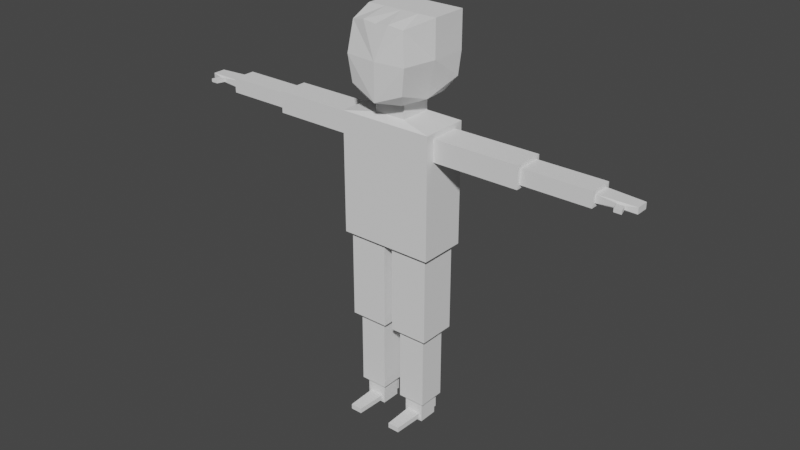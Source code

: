 # Source: Dude.blend  (saved by Blender 2.82.7; exported with 4.5.12 LTS)
import bpy
from mathutils import Matrix  # noqa: F401  (used for matrix-valued properties, if any)

bpy.ops.wm.read_factory_settings(use_empty=True)
scene = bpy.context.scene
scene.name = 'Scene'

# ---- collections
col_collection = bpy.data.collections.new('Collection'); scene.collection.children.link(col_collection)

# ---- world
world_world = bpy.data.worlds.new('World'); scene.world = world_world
world_world.use_nodes = True; world_world.node_tree.nodes.clear()
_N = world_world.node_tree.nodes; _L = world_world.node_tree.links
n0 = _N.new('ShaderNodeOutputWorld'); n0.name = 'World Output'; n0.location = (300, 300)
n1 = _N.new('ShaderNodeBackground'); n1.name = 'Background'; n1.location = (10, 300)
n1.inputs[0].default_value = (0.05088, 0.05088, 0.05088, 1.0)
_L.new(n1.outputs[0], n0.inputs[0])
n0.is_active_output = True
world_world.color = (0.05088, 0.05088, 0.05088)
world_world.use_sun_shadow = False
world_world.sun_shadow_jitter_overblur = 0.0

# ---- meshes
me_cube_001 = bpy.data.meshes.new('Cube.001')
me_cube_001.from_pydata([(0.7577, -0.9011, -0.6947), (0.7411, -0.855, 0.8487), (0.9702, 0.9214, -0.6262), (1.0, 1.0, 1.0), (1.0, 1.0, 1.0), (1.0, 1.0, 1.0), (0.436, 0.436, -1.0), (0.436, -0.436, -1.0), (0.436, 0.436, -1.474), (0.436, -0.436, -1.474), (1.308, 0.4173, -1.733), (1.308, -0.4173, -1.733), (1.185, 0.5312, -4.917), (1.185, -0.5312, -4.917), (1.308, -0.4173, -2.329), (1.308, 0.4173, -2.329), (0.0, 0.436, -1.0), (0.0, -0.436, -1.0), (0.0, 0.7468, -0.8382), (0.0, -1.0, -1.0), (0.0, 0.436, -1.474), (0.0, -0.436, -1.474), (0.0, 0.6539, -1.597), (0.0, -0.6539, -1.597), (0.0, 0.6539, -4.917), (0.0, -0.6539, -4.917), (0.0, 0.6539, -2.465), (0.0, -0.6539, -2.465), (0.0, -0.9286, 0.8808), (0.0, 1.0, 1.0), (0.0, 1.0, 1.0), (1.308, -0.6539, -1.597), (1.308, 0.6539, -1.597), (1.308, -0.6539, -2.465), (1.308, 0.6539, -2.465), (3.678, -0.3247, -1.826), (3.678, 0.3247, -1.826), (3.678, -0.3247, -2.236), (3.678, 0.3247, -2.236), (3.678, -0.4173, -1.733), (3.678, 0.4173, -1.733), (3.678, -0.4173, -2.329), (3.678, 0.4173, -2.329), (6.052, -0.2273, -1.984), (5.539, 0.2273, -1.923), (6.052, -0.2273, -2.077), (5.539, 0.2273, -2.139), (5.539, -0.3247, -1.826), (5.539, 0.3247, -1.826), (5.539, -0.3247, -2.236), (5.539, 0.3247, -2.236), (6.251, -0.2273, -1.984), (6.542, 0.1727, -1.949), (6.251, -0.2273, -2.077), (6.542, 0.1727, -2.113), (5.539, -0.2273, -2.139), (5.539, -0.2273, -1.923), (6.542, -0.1727, -2.113), (6.542, -0.1727, -1.949), (6.123, -0.4667, -2.077), (6.123, -0.4667, -1.984), (6.322, -0.4667, -2.077), (6.322, -0.4667, -1.984), (3.853, 0.3247, -1.826), (3.853, 0.3247, -2.236), (3.853, -0.3247, -1.826), (3.853, -0.3247, -2.236), (4.075, 0.3247, -1.826), (4.075, -0.3247, -1.826), (4.075, 0.3247, -2.236), (4.075, -0.3247, -2.236), (5.454, 0.3247, -1.826), (5.454, -0.3247, -1.826), (5.454, 0.3247, -2.236), (5.454, -0.3247, -2.236), (5.363, 0.3247, -2.236), (5.363, -0.3247, -2.236), (5.363, 0.3247, -1.826), (5.363, -0.3247, -1.826), (5.285, 0.3247, -2.236), (5.285, -0.3247, -2.236), (5.285, 0.3247, -1.826), (5.285, -0.3247, -1.826), (5.636, 0.222, -1.926), (5.636, 0.222, -2.136), (5.636, -0.222, -1.926), (5.636, -0.222, -2.136), (6.071, -0.2273, -1.984), (6.071, -0.2273, -2.077), (6.142, -0.4667, -1.984), (6.142, -0.4667, -2.077), (5.71, 0.218, -1.927), (5.71, -0.218, -1.927), (6.086, -0.2273, -1.984), (6.157, -0.4667, -1.984), (5.71, 0.218, -2.134), (5.71, -0.218, -2.134), (6.086, -0.2273, -2.077), (6.157, -0.4667, -2.077), (6.5, 0.175, -1.948), (6.5, -0.175, -1.948), (6.242, -0.2273, -1.984), (6.314, -0.4667, -1.984), (6.5, 0.175, -2.114), (6.5, -0.175, -2.114), (6.242, -0.2273, -2.077), (6.314, -0.4667, -2.077), (6.449, 0.1777, -2.115), (6.449, -0.1777, -2.115), (6.232, -0.2273, -2.077), (6.304, -0.4667, -2.077), (6.449, 0.1777, -1.946), (6.449, -0.1777, -1.946), (6.232, -0.2273, -1.984), (6.304, -0.4667, -1.984), (3.561, 0.4173, -2.329), (3.561, -0.4173, -2.329), (3.561, -0.4173, -1.733), (3.561, 0.4173, -1.733), (3.46, -0.4173, -2.329), (3.46, -0.4173, -1.733), (3.46, 0.4173, -2.329), (3.46, 0.4173, -1.733), (1.308, -0.6539, -2.04), (1.308, 0.6539, -2.04), (0.0, -0.6539, -2.04), (0.0, 0.6539, -2.04), (1.308, -0.4173, -2.037), (1.308, 0.4173, -2.037), (3.678, -0.4173, -2.037), (3.678, 0.4173, -2.037), (3.678, -0.3247, -2.035), (3.678, 0.3247, -2.035), (5.539, -0.3247, -2.035), (5.539, 0.3247, -2.035), (5.539, -0.2273, -2.033), (5.539, 0.2273, -2.033), (6.542, -0.1727, -2.033), (6.542, 0.1727, -2.033), (6.052, -0.2273, -2.032), (6.251, -0.2273, -2.032), (6.123, -0.4667, -2.032), (6.322, -0.4667, -2.032), (3.853, -0.3247, -2.035), (3.853, 0.3247, -2.035), (4.075, -0.3247, -2.035), (4.075, 0.3247, -2.035), (5.454, -0.3247, -2.035), (5.454, 0.3247, -2.035), (5.363, 0.3247, -2.035), (5.363, -0.3247, -2.035), (5.285, -0.3247, -2.035), (5.285, 0.3247, -2.035), (6.142, -0.4667, -2.032), (5.636, 0.222, -2.033), (6.157, -0.4667, -2.032), (5.71, 0.218, -2.033), (6.314, -0.4667, -2.032), (6.5, 0.175, -2.033), (6.449, 0.1777, -2.033), (6.304, -0.4667, -2.032), (3.561, 0.4173, -2.037), (3.561, -0.4173, -2.037), (3.46, -0.4173, -2.037), (3.46, 0.4173, -2.037), (3.316, -0.4173, -2.329), (3.316, -0.4173, -1.733), (3.316, 0.4173, -2.329), (3.316, 0.4173, -1.733), (3.316, 0.4173, -2.037), (3.316, -0.4173, -2.037), (1.416, -0.4173, -2.329), (1.416, -0.4173, -1.733), (1.416, 0.4173, -2.329), (1.416, 0.4173, -1.733), (1.416, 0.4173, -2.037), (1.416, -0.4173, -2.037), (1.527, 0.4173, -2.329), (1.527, 0.4173, -1.733), (1.527, 0.4173, -2.037), (1.527, -0.4173, -2.037), (1.527, -0.4173, -2.329), (1.527, -0.4173, -1.733), (1.605, 0.4173, -2.329), (1.605, 0.4173, -1.733), (1.605, 0.4173, -2.037), (1.605, -0.4173, -2.037), (1.605, -0.4173, -2.329), (1.605, -0.4173, -1.733), (1.699, 0.4173, -2.329), (1.699, 0.4173, -1.733), (1.699, 0.4173, -2.037), (1.699, -0.4173, -2.037), (1.699, -0.4173, -2.329), (1.699, -0.4173, -1.733), (0.218, -0.436, -1.0), (0.436, 0.0, -1.0), (0.218, -0.436, -1.474), (0.436, 0.0, -1.474), (0.436, -0.436, -1.237), (0.436, 0.436, -1.237), (0.218, 0.436, -1.0), (0.218, 0.436, -1.474), (0.0, 0.436, -1.237), (0.0, -0.436, -1.237), (0.218, -0.436, -1.237), (0.436, 0.0, -1.237), (0.218, 0.436, -1.237), (0.436, -0.436, -1.063), (0.436, 0.436, -1.063), (0.0, 0.436, -1.063), (0.0, -0.436, -1.063), (0.218, -0.436, -1.063), (0.436, 0.0, -1.063), (0.218, 0.436, -1.063), (0.436, 0.436, -1.39), (0.0, 0.436, -1.39), (0.0, -0.436, -1.39), (0.436, -0.436, -1.39), (0.218, -0.436, -1.39), (0.436, 0.0, -1.39), (0.218, 0.436, -1.39), (0.436, -0.436, -1.307), (0.436, 0.436, -1.307), (0.0, 0.436, -1.307), (0.0, -0.436, -1.307), (0.218, -0.436, -1.307), (0.436, 0.0, -1.307), (0.218, 0.436, -1.307), (0.436, 0.436, -1.15), (0.0, 0.436, -1.15), (0.0, -0.436, -1.15), (0.218, -0.436, -1.15), (0.436, 0.0, -1.15), (0.218, 0.436, -1.15), (0.436, -0.436, -1.15), (2.513, 0.4173, -2.329), (2.513, 0.4173, -1.733), (2.513, 0.4173, -2.037), (2.513, -0.4173, -2.037), (2.513, -0.4173, -2.329), (2.513, -0.4173, -1.733), (2.914, 0.4173, -2.329), (2.914, 0.4173, -1.733), (2.914, 0.4173, -2.037), (2.914, -0.4173, -2.037), (2.914, -0.4173, -2.329), (2.914, -0.4173, -1.733), (2.106, -0.4173, -2.329), (2.106, -0.4173, -1.733), (2.106, 0.4173, -2.329), (2.106, 0.4173, -1.733), (2.106, 0.4173, -2.037), (2.106, -0.4173, -2.037), (4.68, 0.3247, -2.236), (4.68, -0.3247, -2.236), (4.68, 0.3247, -1.826), (4.68, -0.3247, -1.826), (4.68, 0.3247, -2.035), (4.68, -0.3247, -2.035), (1.308, -0.6539, -4.917), (0.1227, -0.5312, -4.917), (1.308, 0.6539, -4.917), (0.2695, 0.3844, -7.369), (0.1227, 0.5312, -4.917), (0.2695, -0.3844, -7.369), (1.038, -0.3844, -7.369), (1.038, 0.3844, -7.369), (0.1227, 0.5312, -7.369), (0.1227, -0.5312, -7.369), (1.185, -0.5312, -7.369), (1.185, 0.5312, -7.369), (0.4569, 0.2731, -9.702), (0.4558, -0.2731, -9.868), (0.8521, -0.2731, -9.868), (0.851, 0.2731, -9.702), (0.2695, 0.3844, -9.467), (0.2695, -0.3844, -9.467), (1.038, -0.3844, -9.467), (1.038, 0.3844, -9.467), (0.4569, 0.2731, -10.01), (0.4558, -0.2731, -10.01), (0.8521, -0.2731, -10.01), (0.851, 0.2731, -10.01), (0.3809, -0.2731, -9.467), (0.927, -0.2731, -9.467), (0.3809, -0.2731, -10.09), (0.927, -0.2731, -10.09), (0.4899, -1.126, -9.868), (0.818, -1.126, -9.868), (0.4899, -1.126, -10.01), (0.818, -1.126, -10.01), (0.927, 0.2731, -9.467), (0.3809, 0.2731, -9.467), (0.927, 0.2731, -10.09), (0.3809, 0.2731, -10.09), (0.851, 0.4328, -9.702), (0.4569, 0.4328, -9.702), (0.851, 0.4328, -10.01), (0.4569, 0.4328, -10.01), (1.185, -0.5312, -6.143), (1.185, 0.5312, -6.143), (0.1227, 0.5312, -6.143), (0.1227, -0.5312, -6.143), (1.185, -0.5312, -7.174), (0.1227, 0.5312, -7.174), (1.185, 0.5312, -7.174), (0.1227, -0.5312, -7.174), (1.185, 0.5312, -7.043), (0.1227, -0.5312, -7.043), (1.185, -0.5312, -7.043), (0.1227, 0.5312, -7.043), (1.185, 0.5312, -6.901), (0.1227, -0.5312, -6.901), (1.185, -0.5312, -6.901), (0.1227, 0.5312, -6.901), (1.038, -0.3844, -7.562), (1.038, 0.3844, -7.562), (0.2695, 0.3844, -7.562), (0.2695, -0.3844, -7.562), (1.038, -0.3844, -7.768), (0.2695, 0.3844, -7.768), (1.038, 0.3844, -7.768), (0.2695, -0.3844, -7.768), (0.5324, -0.6539, -1.597), (0.5324, -0.6539, -4.917), (0.5324, -0.6539, -2.465), (0.5324, 0.6539, -1.597), (0.5324, 0.6539, -4.917), (0.5324, 0.6539, -2.465), (0.5324, -0.6539, -2.04), (0.5324, 0.6539, -2.04), (0.5552, -0.5312, -4.917), (0.5552, 0.5312, -4.917), (0.5552, -0.5312, -7.369), (0.5552, 0.5312, -7.369), (0.5825, -0.3844, -7.369), (0.5825, 0.3844, -7.369), (0.5825, -0.3844, -9.467), (0.5825, 0.3844, -9.467), (0.6032, -0.2731, -9.467), (0.6032, 0.2731, -9.467), (0.6032, -0.2731, -10.09), (0.6032, 0.2731, -10.09), (0.6171, -0.2731, -9.868), (0.6171, -0.2731, -10.01), (0.6235, -1.126, -9.868), (0.6235, -1.126, -10.01), (0.6173, 0.2731, -9.702), (0.6173, 0.2731, -10.01), (0.6173, 0.4328, -9.702), (0.6173, 0.4328, -10.01), (0.5552, -0.5312, -6.143), (0.5552, 0.5312, -6.143), (0.5552, -0.5312, -7.174), (0.5552, 0.5312, -7.174), (0.5552, 0.5312, -7.043), (0.5552, -0.5312, -7.043), (0.5552, -0.5312, -6.901), (0.5552, 0.5312, -6.901), (0.5825, -0.3844, -7.562), (0.5825, 0.3844, -7.562), (0.5825, -0.3844, -7.768), (0.5825, 0.3844, -7.768), (1.038, -0.3844, -7.965), (0.2695, 0.3844, -7.965), (1.038, 0.3844, -7.965), (0.2695, -0.3844, -7.965), (0.5825, -0.3844, -7.965), (0.5825, 0.3844, -7.965), (1.038, -0.3844, -9.384), (0.2695, 0.3844, -9.384), (0.5825, -0.3844, -9.384), (0.5825, 0.3844, -9.384), (1.038, 0.3844, -9.384), (0.2695, -0.3844, -9.384), (1.038, 0.3844, -9.306), (0.2695, -0.3844, -9.306), (1.038, -0.3844, -9.306), (0.2695, 0.3844, -9.306), (0.5825, -0.3844, -9.306), (0.5825, 0.3844, -9.306), (1.038, 0.3844, -9.222), (0.2695, -0.3844, -9.222), (1.038, -0.3844, -9.222), (0.2695, 0.3844, -9.222), (0.5825, -0.3844, -9.222), (0.5825, 0.3844, -9.222), (1.308, 0.0, -1.597), (1.308, 0.0, -4.917), (1.308, 0.0, -2.465), (0.1227, 0.0, -4.917), (1.308, 0.0, -1.733), (1.308, 0.0, -2.329), (3.678, 0.0, -1.733), (3.678, 0.0, -2.329), (3.678, 0.0, -1.826), (3.678, 0.0, -2.236), (5.539, 0.0, -1.826), (5.539, 0.0, -2.236), (5.539, 0.0, -1.923), (5.539, 0.0, -2.139), (6.542, 0.0, -1.949), (6.542, 0.0, -2.113), (3.853, 0.0, -2.236), (3.853, 0.0, -1.826), (4.075, 0.0, -2.236), (4.075, 0.0, -1.826), (5.454, 0.0, -2.236), (5.454, 0.0, -1.826), (5.363, 0.0, -1.826), (5.363, 0.0, -2.236), (5.285, 0.0, -2.236), (5.285, 0.0, -1.826), (5.636, 0.0, -2.136), (5.636, 0.0, -1.926), (5.71, 0.0, -2.134), (5.71, 0.0, -1.927), (6.5, 0.0, -2.114), (6.5, 0.0, -1.948), (6.449, 0.0, -1.946), (6.449, 0.0, -2.115), (3.561, 0.0, -1.733), (3.561, 0.0, -2.329), (3.46, 0.0, -2.329), (3.46, 0.0, -1.733), (6.542, 0.0, -2.033), (3.316, 0.0, -1.733), (3.316, 0.0, -2.329), (1.416, 0.0, -2.329), (1.416, 0.0, -1.733), (1.527, 0.0, -2.329), (1.527, 0.0, -1.733), (1.605, 0.0, -2.329), (1.605, 0.0, -1.733), (1.699, 0.0, -2.329), (1.699, 0.0, -1.733), (2.513, 0.0, -2.329), (2.513, 0.0, -1.733), (2.914, 0.0, -2.329), (2.914, 0.0, -1.733), (2.106, 0.0, -1.733), (2.106, 0.0, -2.329), (4.68, 0.0, -1.826), (4.68, 0.0, -2.236), (1.185, 0.0, -4.917), (0.0, 0.0, -4.917), (0.1227, 0.0, -7.369), (1.185, 0.0, -7.369), (0.2695, 0.0, -7.369), (1.038, 0.0, -7.369), (0.2695, 0.0, -9.467), (1.038, 0.0, -9.467), (0.3809, 0.0, -9.467), (0.927, 0.0, -9.467), (0.3809, 0.0, -10.09), (0.927, 0.0, -10.09), (0.1227, 0.0, -6.143), (1.185, 0.0, -6.143), (0.1227, 0.0, -7.174), (1.185, 0.0, -7.174), (1.185, 0.0, -7.043), (0.1227, 0.0, -7.043), (0.1227, 0.0, -6.901), (1.185, 0.0, -6.901), (0.2695, 0.0, -7.562), (1.038, 0.0, -7.562), (0.2695, 0.0, -7.768), (1.038, 0.0, -7.768), (0.6032, 0.0, -10.09), (0.2695, 0.0, -7.965), (1.038, 0.0, -7.965), (0.2695, 0.0, -9.384), (1.038, 0.0, -9.384), (1.038, 0.0, -9.306), (0.2695, 0.0, -9.306), (0.2695, 0.0, -9.222), (1.038, 0.0, -9.222), (1.185, 0.5312, -5.055), (0.1227, -0.5312, -5.055), (1.185, -0.5312, -5.055), (0.1227, 0.5312, -5.055), (0.5552, 0.5312, -5.055), (0.5552, -0.5312, -5.055), (1.185, 0.0, -5.055), (0.1227, 0.0, -5.055), (1.185, -0.5312, -5.242), (0.1227, 0.5312, -5.242), (0.5552, 0.5312, -5.242), (0.5552, -0.5312, -5.242), (1.185, 0.0, -5.242), (0.1227, 0.0, -5.242), (1.185, 0.5312, -5.242), (0.1227, -0.5312, -5.242), (1.185, -0.5312, -5.415), (0.1227, 0.5312, -5.415), (0.5552, 0.5312, -5.415), (0.5552, -0.5312, -5.415), (1.185, 0.0, -5.415), (0.1227, 0.0, -5.415), (1.185, 0.5312, -5.415), (0.1227, -0.5312, -5.415), (1.308, -0.6539, -4.655), (1.308, 0.6539, -4.655), (0.0, 0.6539, -4.655), (0.0, -0.6539, -4.655), (0.5324, -0.6539, -4.655), (0.5324, 0.6539, -4.655), (1.308, 0.0, -4.655), (1.308, -0.6539, -4.347), (1.308, 0.6539, -4.347), (0.0, 0.6539, -4.347), (0.0, -0.6539, -4.347), (0.5324, -0.6539, -4.347), (0.5324, 0.6539, -4.347), (1.308, 0.0, -4.347), (1.308, -0.6539, -3.446), (1.308, 0.6539, -3.446), (0.0, 0.6539, -3.446), (0.0, -0.6539, -3.446), (0.5324, -0.6539, -3.446), (0.5324, 0.6539, -3.446), (1.308, 0.0, -3.446), (1.308, -0.6539, -2.908), (1.308, 0.6539, -2.908), (0.0, 0.6539, -2.908), (0.0, -0.6539, -2.908), (0.5324, -0.6539, -2.908), (0.5324, 0.6539, -2.908), (1.308, 0.0, -2.908), (0.0, 0.6539, -3.897), (0.0, -0.6539, -3.897), (0.5324, -0.6539, -3.897), (0.5324, 0.6539, -3.897), (1.308, 0.0, -3.897), (1.308, -0.6539, -3.897), (1.308, 0.6539, -3.897), (0.7822, 0.0, -1.0), (1.0, 0.0, 1.0), (0.8532, -0.948, 0.01765), (1.0, 1.0, 0.0), (0.436, 0.218, -1.0), (0.5, 1.0, 1.0), (0.718, 0.718, -1.0), (0.607, -0.718, -1.0), (0.436, -0.218, -1.0), (1.0, 0.0, 0.0), (1.0, 1.0, 0.5), (0.0, -1.0, 0.0), (1.0, 1.0, 0.0), (0.0, 1.0, 0.0), (0.5, 1.0, 1.0), (0.3679, -0.9226, 0.9237), (0.0, 0.0, 1.0), (0.5, 0.0, 1.0), (0.0, 1.0, 0.5), (0.5, 1.0, 0.0), (0.5, 1.0, 0.5)], [], [(30, 557, 555), (539, 19, 0), (544, 0, 19), (543, 2, 537), (221, 215, 8, 202), (220, 218, 9, 198), (9, 31, 388), (20, 202, 8, 32, 327, 22), (460, 304, 270, 448), (508, 502, 260, 389), (507, 503, 262, 328), (331, 124, 34, 329), (423, 115, 42, 395), (330, 125, 27, 326), (506, 505, 25, 325), (9, 197, 21, 23, 324, 31), (18, 2, 543), (219, 217, 21, 197), (29, 554, 551), (1, 548, 539), (392, 10, 32, 388), (127, 11, 31, 123), (128, 15, 34, 124), (393, 14, 33, 390), (148, 71, 48, 134), (162, 116, 41, 129), (161, 118, 40, 130), (422, 117, 39, 394), (396, 36, 40, 394), (131, 35, 39, 129), (132, 38, 42, 130), (397, 37, 41, 395), (158, 99, 52, 138), (409, 72, 47, 398), (408, 73, 50, 399), (147, 74, 49, 133), (400, 44, 48, 398), (135, 56, 47, 133), (136, 46, 50, 134), (401, 55, 49, 399), (426, 137, 57, 403), (419, 100, 58, 402), (418, 103, 54, 403), (105, 53, 61, 106), (139, 43, 56, 135), (140, 53, 57, 137), (101, 51, 58, 100), (88, 45, 55, 86), (157, 106, 61, 142), (140, 51, 62, 142), (87, 43, 60, 89), (139, 45, 59, 141), (131, 37, 66, 143), (397, 38, 64, 404), (396, 35, 65, 405), (132, 36, 63, 144), (143, 66, 70, 145), (404, 64, 69, 406), (405, 65, 68, 407), (144, 63, 67, 146), (150, 76, 74, 147), (411, 75, 73, 408), (410, 78, 72, 409), (149, 77, 71, 148), (152, 81, 77, 149), (413, 82, 78, 410), (412, 79, 75, 411), (151, 80, 76, 150), (259, 255, 80, 151), (444, 254, 79, 412), (443, 257, 82, 413), (258, 256, 81, 152), (93, 87, 89, 94), (141, 59, 90, 153), (97, 88, 86, 96), (43, 87, 85, 56), (45, 88, 90, 59), (401, 46, 84, 414), (400, 56, 85, 415), (136, 44, 83, 154), (109, 97, 96, 108), (113, 93, 94, 114), (153, 90, 98, 155), (87, 93, 92, 85), (88, 97, 98, 90), (414, 84, 95, 416), (415, 85, 92, 417), (154, 83, 91, 156), (51, 101, 102, 62), (53, 105, 104, 57), (160, 110, 106, 157), (113, 101, 100, 112), (109, 105, 106, 110), (421, 107, 103, 418), (420, 112, 100, 419), (159, 111, 99, 158), (156, 91, 111, 159), (417, 92, 112, 420), (416, 95, 107, 421), (97, 109, 110, 98), (93, 113, 112, 92), (155, 98, 110, 160), (101, 113, 114, 102), (105, 109, 108, 104), (425, 120, 117, 422), (164, 122, 118, 161), (163, 119, 116, 162), (424, 121, 115, 423), (428, 167, 121, 424), (170, 165, 119, 163), (169, 168, 122, 164), (427, 166, 120, 425), (167, 169, 164, 121), (166, 170, 163, 120), (120, 163, 162, 117), (121, 164, 161, 115), (94, 155, 160, 114), (95, 156, 159, 107), (107, 159, 158, 103), (114, 160, 157, 102), (84, 154, 156, 95), (89, 153, 155, 94), (46, 136, 154, 84), (60, 141, 153, 89), (254, 258, 152, 79), (257, 259, 151, 82), (82, 151, 150, 78), (79, 152, 149, 75), (75, 149, 148, 73), (78, 150, 147, 72), (64, 144, 146, 69), (65, 143, 145, 68), (38, 132, 144, 64), (35, 131, 143, 65), (43, 139, 141, 60), (53, 140, 142, 61), (102, 157, 142, 62), (51, 140, 137, 58), (45, 139, 135, 55), (402, 58, 137, 426), (44, 136, 134, 48), (55, 135, 133, 49), (72, 147, 133, 47), (103, 158, 138, 54), (36, 132, 130, 40), (37, 131, 129, 41), (115, 161, 130, 42), (117, 162, 129, 39), (73, 148, 134, 50), (10, 128, 124, 32), (14, 127, 123, 33), (324, 23, 125, 330), (327, 32, 124, 331), (247, 245, 170, 166), (242, 244, 169, 167), (440, 247, 166, 427), (244, 243, 168, 169), (245, 246, 165, 170), (439, 242, 167, 428), (393, 15, 173, 429), (127, 14, 171, 176), (128, 10, 174, 175), (392, 11, 172, 430), (15, 128, 175, 173), (11, 127, 176, 172), (429, 173, 177, 431), (176, 171, 181, 180), (175, 174, 178, 179), (430, 172, 182, 432), (173, 175, 179, 177), (172, 176, 180, 182), (431, 177, 183, 433), (180, 181, 187, 186), (179, 178, 184, 185), (432, 182, 188, 434), (177, 179, 185, 183), (182, 180, 186, 188), (433, 183, 189, 435), (186, 187, 193, 192), (185, 184, 190, 191), (434, 188, 194, 436), (183, 185, 191, 189), (188, 186, 192, 194), (218, 219, 197, 9), (235, 232, 205, 199), (232, 231, 204, 205), (215, 220, 198, 8), (229, 233, 206, 200), (233, 235, 199, 206), (216, 221, 202, 20), (230, 234, 207, 203), (234, 229, 200, 207), (201, 6, 209, 214), (16, 201, 214, 210), (196, 545, 7, 208, 213), (6, 541, 196, 213, 209), (195, 17, 211, 212), (7, 195, 212, 208), (224, 228, 221, 216), (223, 227, 220, 215), (222, 226, 219, 218), (226, 225, 217, 219), (227, 222, 218, 220), (228, 223, 215, 221), (207, 200, 223, 228), (206, 199, 222, 227), (205, 204, 225, 226), (199, 205, 226, 222), (200, 206, 227, 223), (203, 207, 228, 224), (214, 209, 229, 234), (210, 214, 234, 230), (213, 208, 235, 233), (209, 213, 233, 229), (212, 211, 231, 232), (208, 212, 232, 235), (442, 250, 236, 437), (253, 248, 240, 239), (252, 251, 237, 238), (441, 249, 241, 438), (250, 252, 238, 236), (249, 253, 239, 241), (437, 236, 242, 439), (239, 240, 246, 245), (238, 237, 243, 244), (438, 241, 247, 440), (236, 238, 244, 242), (241, 239, 245, 247), (194, 192, 253, 249), (189, 191, 252, 250), (436, 194, 249, 441), (191, 190, 251, 252), (192, 193, 248, 253), (435, 189, 250, 442), (68, 145, 259, 257), (69, 146, 258, 254), (146, 67, 256, 258), (407, 68, 257, 443), (406, 69, 254, 444), (145, 70, 255, 259), (332, 13, 260, 325), (445, 12, 262, 389), (333, 264, 24, 328), (391, 261, 25, 446), (473, 370, 278, 452), (459, 305, 268, 447), (355, 306, 271, 335), (354, 307, 269, 334), (449, 265, 269, 447), (336, 266, 270, 334), (450, 267, 271, 448), (337, 263, 268, 335), (454, 285, 287, 456), (472, 371, 276, 451), (373, 374, 279, 339), (372, 375, 277, 338), (453, 284, 277, 451), (340, 285, 278, 338), (454, 292, 279, 452), (341, 293, 276, 339), (469, 456, 287, 342), (453, 293, 295, 455), (275, 283, 298, 296), (273, 281, 290, 288), (344, 274, 285, 340), (345, 281, 286, 342), (274, 282, 287, 285), (281, 273, 284, 286), (346, 288, 290, 347), (345, 282, 291, 347), (282, 274, 289, 291), (344, 273, 288, 346), (348, 272, 293, 341), (349, 283, 294, 343), (283, 275, 292, 294), (272, 280, 295, 293), (350, 296, 298, 351), (348, 275, 296, 350), (280, 272, 297, 299), (349, 280, 299, 351), (497, 501, 303, 352), (496, 500, 301, 353), (499, 495, 302, 457), (498, 494, 300, 458), (357, 309, 307, 354), (356, 308, 306, 355), (462, 311, 305, 459), (461, 310, 304, 460), (464, 314, 310, 461), (463, 315, 311, 462), (359, 312, 308, 356), (358, 313, 309, 357), (352, 303, 313, 358), (353, 301, 312, 359), (457, 302, 315, 463), (458, 300, 314, 464), (336, 265, 319, 360), (337, 267, 317, 361), (449, 263, 318, 465), (450, 266, 316, 466), (360, 319, 323, 362), (361, 317, 322, 363), (465, 318, 321, 467), (466, 316, 320, 468), (318, 361, 363, 321), (316, 360, 362, 320), (263, 337, 361, 318), (266, 336, 360, 316), (302, 353, 359, 315), (300, 352, 358, 314), (314, 358, 357, 310), (315, 359, 356, 311), (311, 356, 355, 305), (310, 357, 354, 304), (495, 496, 353, 302), (494, 497, 352, 300), (283, 349, 351, 298), (272, 348, 350, 297), (297, 350, 351, 299), (280, 349, 343, 295), (275, 348, 341, 292), (274, 344, 346, 289), (281, 345, 347, 290), (289, 346, 347, 291), (282, 345, 342, 287), (273, 344, 340, 284), (455, 469, 342, 286), (292, 341, 339, 279), (284, 340, 338, 277), (370, 372, 338, 278), (371, 373, 339, 276), (267, 337, 335, 271), (265, 336, 334, 269), (304, 354, 334, 270), (305, 355, 335, 268), (12, 333, 328, 262), (261, 332, 325, 25), (22, 327, 331, 126), (31, 324, 330, 123), (502, 506, 325, 260), (123, 330, 326, 33), (126, 331, 329, 26), (504, 507, 328, 24), (321, 363, 369, 365), (320, 362, 368, 364), (362, 323, 367, 368), (363, 322, 366, 369), (467, 321, 365, 470), (468, 320, 364, 471), (379, 381, 373, 371), (378, 380, 372, 370), (380, 377, 375, 372), (381, 376, 374, 373), (475, 379, 371, 472), (474, 378, 370, 473), (477, 384, 378, 474), (476, 385, 379, 475), (387, 382, 376, 381), (386, 383, 377, 380), (384, 386, 380, 378), (385, 387, 381, 379), (365, 369, 387, 385), (364, 368, 386, 384), (368, 367, 383, 386), (369, 366, 382, 387), (470, 365, 385, 476), (471, 364, 384, 477), (366, 471, 477, 382), (367, 470, 476, 383), (383, 476, 475, 377), (382, 477, 474, 376), (376, 474, 473, 374), (377, 475, 472, 375), (322, 468, 471, 366), (323, 467, 470, 367), (295, 343, 469, 455), (317, 466, 468, 322), (319, 465, 467, 323), (267, 450, 466, 317), (265, 449, 465, 319), (301, 458, 464, 312), (303, 457, 463, 313), (313, 463, 462, 309), (312, 464, 461, 308), (308, 461, 460, 306), (309, 462, 459, 307), (500, 498, 458, 301), (501, 499, 457, 303), (284, 453, 455, 286), (343, 294, 456, 469), (285, 454, 452, 278), (293, 453, 451, 276), (375, 472, 451, 277), (292, 454, 456, 294), (266, 450, 448, 270), (263, 449, 447, 268), (307, 459, 447, 269), (374, 473, 452, 279), (264, 391, 446, 24), (13, 445, 389, 260), (70, 406, 444, 255), (67, 407, 443, 256), (193, 435, 442, 248), (190, 436, 441, 251), (237, 438, 440, 243), (240, 437, 439, 246), (251, 441, 438, 237), (248, 442, 437, 240), (184, 434, 436, 190), (187, 433, 435, 193), (178, 432, 434, 184), (181, 431, 433, 187), (174, 430, 432, 178), (171, 429, 431, 181), (10, 392, 430, 174), (14, 393, 429, 171), (246, 439, 428, 165), (243, 440, 427, 168), (52, 402, 426, 138), (168, 427, 425, 122), (165, 428, 424, 119), (119, 424, 423, 116), (122, 425, 422, 118), (96, 416, 421, 108), (91, 417, 420, 111), (111, 420, 419, 99), (108, 421, 418, 104), (83, 415, 417, 91), (86, 414, 416, 96), (44, 400, 415, 83), (55, 401, 414, 86), (256, 443, 413, 81), (255, 444, 412, 80), (80, 412, 411, 76), (81, 413, 410, 77), (77, 410, 409, 71), (76, 411, 408, 74), (63, 405, 407, 67), (66, 404, 406, 70), (36, 396, 405, 63), (37, 397, 404, 66), (104, 418, 403, 57), (99, 419, 402, 52), (138, 426, 403, 54), (46, 401, 399, 50), (56, 400, 398, 47), (74, 408, 399, 49), (71, 409, 398, 48), (38, 397, 395, 42), (35, 396, 394, 39), (118, 422, 394, 40), (15, 393, 390, 34), (11, 392, 388, 31), (116, 423, 395, 41), (503, 508, 389, 262), (306, 460, 448, 271), (261, 391, 485, 479), (12, 445, 484, 478), (13, 332, 483, 480), (264, 333, 482, 481), (445, 13, 480, 484), (391, 264, 481, 485), (333, 12, 478, 482), (332, 261, 479, 483), (479, 485, 491, 493), (478, 484, 490, 492), (480, 483, 489, 486), (481, 482, 488, 487), (484, 480, 486, 490), (485, 481, 487, 491), (482, 478, 492, 488), (483, 479, 493, 489), (493, 491, 499, 501), (492, 490, 498, 500), (486, 489, 497, 494), (487, 488, 496, 495), (490, 486, 494, 498), (491, 487, 495, 499), (488, 492, 500, 496), (489, 493, 501, 497), (510, 515, 508, 503), (511, 514, 507, 504), (509, 513, 506, 502), (513, 512, 505, 506), (514, 510, 503, 507), (515, 509, 502, 508), (534, 535, 509, 515), (533, 536, 510, 514), (532, 531, 512, 513), (535, 532, 513, 509), (530, 533, 514, 511), (536, 534, 515, 510), (524, 529, 522, 517), (525, 528, 521, 518), (523, 527, 520, 516), (527, 526, 519, 520), (528, 524, 517, 521), (529, 523, 516, 522), (390, 33, 523, 529), (329, 34, 524, 528), (326, 27, 526, 527), (33, 326, 527, 523), (26, 329, 528, 525), (34, 390, 529, 524), (517, 522, 534, 536), (518, 521, 533, 530), (516, 520, 532, 535), (520, 519, 531, 532), (521, 517, 536, 533), (522, 516, 535, 534), (32, 8, 388), (8, 198, 388), (198, 9, 388), (546, 2, 540), (538, 540, 5), (1, 546, 538), (544, 7, 537), (7, 545, 537), (196, 541, 537), (541, 6, 537), (537, 6, 543), (545, 196, 537), (537, 0, 544), (539, 537, 546), (550, 2, 18), (543, 6, 18), (6, 201, 18), (201, 16, 18), (550, 556, 549, 2), (546, 537, 2), (30, 542, 557), (539, 548, 19), (19, 17, 195), (195, 7, 19), (7, 544, 19), (29, 553, 554), (552, 548, 1), (538, 546, 540), (1, 539, 546), (539, 0, 537), (554, 552, 1), (554, 553, 552), (553, 28, 552), (551, 538, 3), (551, 554, 538), (554, 1, 538), (552, 28, 548), (557, 547, 549), (557, 542, 547), (542, 4, 547), (555, 556, 550), (555, 557, 556), (557, 549, 556)])
_uv = me_cube_001.uv_layers.new(name='UVMap')
_uv.uv.foreach_set('vector', [0.625, 0.375, 0.5625, 0.4375, 0.5625, 0.375, 0.5, 0.75, 0.375, 0.875, 0.375, 0.75, 0.3397, 0.7147, 0.375, 0.75, 0.25, 0.75, 0.3397, 0.5353, 0.375, 0.5, 0.375, 0.625, 0.2772, 0.5705, 0.3045, 0.5705, 0.3045, 0.5705, 0.2772, 0.5705, 0.3045, 0.625, 0.3045, 0.6795, 0.3045, 0.6795, 0.3045, 0.625, 0.3045, 0.6795, 0.3045, 0.6795, 0.3045, 0.625, 0.25, 0.5705, 0.2772, 0.5705, 0.3045, 0.5705, 0.3045, 0.5705, 0.2722, 0.5705, 0.25, 0.5705, 0.2994, 0.625, 0.2994, 0.6693, 0.2994, 0.6693, 0.2994, 0.625, 0.3045, 0.625, 0.3045, 0.6795, 0.3045, 0.6795, 0.3045, 0.625, 0.2722, 0.5705, 0.3045, 0.5705, 0.3045, 0.5705, 0.2722, 0.5705, 0.2722, 0.5705, 0.3045, 0.5705, 0.3045, 0.5705, 0.2722, 0.5705, 0.3045, 0.625, 0.3045, 0.5914, 0.3045, 0.5914, 0.3045, 0.625, 0.2722, 0.6795, 0.25, 0.6795, 0.25, 0.6795, 0.2722, 0.6795, 0.2722, 0.6795, 0.25, 0.6795, 0.25, 0.6795, 0.2722, 0.6795, 0.3045, 0.6795, 0.2772, 0.6795, 0.25, 0.6795, 0.25, 0.6795, 0.2722, 0.6795, 0.3045, 0.6795, 0.25, 0.5, 0.375, 0.5, 0.3397, 0.5353, 0.2772, 0.6795, 0.25, 0.6795, 0.25, 0.6795, 0.2772, 0.6795, 0.75, 0.5, 0.6875, 0.625, 0.6875, 0.5, 0.625, 0.75, 0.5, 0.875, 0.5, 0.75, 0.3045, 0.625, 0.3045, 0.5914, 0.3045, 0.5705, 0.3045, 0.625, 0.3045, 0.6586, 0.3045, 0.6586, 0.3045, 0.6795, 0.3045, 0.6795, 0.3045, 0.5914, 0.3045, 0.5914, 0.3045, 0.5705, 0.3045, 0.5705, 0.3045, 0.625, 0.3045, 0.6586, 0.3045, 0.6795, 0.3045, 0.625, 0.3045, 0.5989, 0.3045, 0.5989, 0.3045, 0.5989, 0.3045, 0.5989, 0.3045, 0.6586, 0.3045, 0.6586, 0.3045, 0.6586, 0.3045, 0.6586, 0.3045, 0.5914, 0.3045, 0.5914, 0.3045, 0.5914, 0.3045, 0.5914, 0.3045, 0.625, 0.3045, 0.6586, 0.3045, 0.6586, 0.3045, 0.625, 0.3045, 0.625, 0.3045, 0.5989, 0.3045, 0.5914, 0.3045, 0.625, 0.3045, 0.6511, 0.3045, 0.6511, 0.3045, 0.6586, 0.3045, 0.6586, 0.3045, 0.5989, 0.3045, 0.5989, 0.3045, 0.5914, 0.3045, 0.5914, 0.3045, 0.625, 0.3045, 0.6511, 0.3045, 0.6586, 0.3045, 0.625, 0.3045, 0.6067, 0.3045, 0.6067, 0.3045, 0.6067, 0.3045, 0.6067, 0.3045, 0.625, 0.3045, 0.6511, 0.3045, 0.6511, 0.3045, 0.625, 0.3045, 0.625, 0.3045, 0.5989, 0.3045, 0.5989, 0.3045, 0.625, 0.3045, 0.6511, 0.3045, 0.6511, 0.3045, 0.6511, 0.3045, 0.6511, 0.3045, 0.625, 0.3045, 0.6067, 0.3045, 0.5989, 0.3045, 0.625, 0.3045, 0.6433, 0.3045, 0.6433, 0.3045, 0.6511, 0.3045, 0.6511, 0.3045, 0.6067, 0.3045, 0.6067, 0.3045, 0.5989, 0.3045, 0.5989, 0.3045, 0.625, 0.3045, 0.6433, 0.3045, 0.6511, 0.3045, 0.625, 0.3045, 0.625, 0.3045, 0.6433, 0.3045, 0.6433, 0.3045, 0.625, 0.3045, 0.625, 0.3045, 0.6433, 0.3045, 0.6433, 0.3045, 0.625, 0.3045, 0.625, 0.3045, 0.6067, 0.3045, 0.6067, 0.3045, 0.625, 0.3045, 0.6433, 0.3045, 0.6433, 0.3045, 0.6433, 0.3045, 0.6433, 0.3045, 0.6433, 0.3045, 0.6433, 0.3045, 0.6433, 0.3045, 0.6433, 0.3045, 0.6433, 0.3045, 0.6433, 0.3045, 0.6433, 0.3045, 0.6433, 0.3045, 0.6433, 0.3045, 0.6433, 0.3045, 0.6433, 0.3045, 0.6433, 0.3045, 0.6433, 0.3045, 0.6433, 0.3045, 0.6433, 0.3045, 0.6433, 0.3045, 0.6433, 0.3045, 0.6433, 0.3045, 0.6433, 0.3045, 0.6433, 0.3045, 0.6433, 0.3045, 0.6433, 0.3045, 0.6433, 0.3045, 0.6433, 0.3045, 0.6433, 0.3045, 0.6433, 0.3045, 0.6433, 0.3045, 0.6433, 0.3045, 0.6433, 0.3045, 0.6433, 0.3045, 0.6433, 0.3045, 0.6433, 0.3045, 0.6511, 0.3045, 0.6511, 0.3045, 0.6511, 0.3045, 0.6511, 0.3045, 0.625, 0.3045, 0.5989, 0.3045, 0.5989, 0.3045, 0.625, 0.3045, 0.625, 0.3045, 0.6511, 0.3045, 0.6511, 0.3045, 0.625, 0.3045, 0.5989, 0.3045, 0.5989, 0.3045, 0.5989, 0.3045, 0.5989, 0.3045, 0.6511, 0.3045, 0.6511, 0.3045, 0.6511, 0.3045, 0.6511, 0.3045, 0.625, 0.3045, 0.5989, 0.3045, 0.5989, 0.3045, 0.625, 0.3045, 0.625, 0.3045, 0.6511, 0.3045, 0.6511, 0.3045, 0.625, 0.3045, 0.5989, 0.3045, 0.5989, 0.3045, 0.5989, 0.3045, 0.5989, 0.3045, 0.6511, 0.3045, 0.6511, 0.3045, 0.6511, 0.3045, 0.6511, 0.3045, 0.625, 0.3045, 0.5989, 0.3045, 0.5989, 0.3045, 0.625, 0.3045, 0.625, 0.3045, 0.6511, 0.3045, 0.6511, 0.3045, 0.625, 0.3045, 0.5989, 0.3045, 0.5989, 0.3045, 0.5989, 0.3045, 0.5989, 0.3045, 0.5989, 0.3045, 0.5989, 0.3045, 0.5989, 0.3045, 0.5989, 0.3045, 0.625, 0.3045, 0.6511, 0.3045, 0.6511, 0.3045, 0.625, 0.3045, 0.625, 0.3045, 0.5989, 0.3045, 0.5989, 0.3045, 0.625, 0.3045, 0.6511, 0.3045, 0.6511, 0.3045, 0.6511, 0.3045, 0.6511, 0.3045, 0.6511, 0.3045, 0.6511, 0.3045, 0.6511, 0.3045, 0.6511, 0.3045, 0.625, 0.3045, 0.5989, 0.3045, 0.5989, 0.3045, 0.625, 0.3045, 0.625, 0.3045, 0.6511, 0.3045, 0.6511, 0.3045, 0.625, 0.3045, 0.5989, 0.3045, 0.5989, 0.3045, 0.5989, 0.3045, 0.5989, 0.3045, 0.6433, 0.3045, 0.6433, 0.3045, 0.6433, 0.3045, 0.6433, 0.3045, 0.6433, 0.3045, 0.6433, 0.3045, 0.6433, 0.3045, 0.6433, 0.3045, 0.6433, 0.3045, 0.6433, 0.3045, 0.6433, 0.3045, 0.6433, 0.3045, 0.6433, 0.3045, 0.6433, 0.3045, 0.6433, 0.3045, 0.6433, 0.3045, 0.6433, 0.3045, 0.6433, 0.3045, 0.6433, 0.3045, 0.6433, 0.3045, 0.625, 0.3045, 0.6067, 0.3045, 0.6067, 0.3045, 0.625, 0.3045, 0.625, 0.3045, 0.6433, 0.3045, 0.6433, 0.3045, 0.625, 0.3045, 0.6067, 0.3045, 0.6067, 0.3045, 0.6067, 0.3045, 0.6067, 0.3045, 0.6433, 0.3045, 0.6433, 0.3045, 0.6433, 0.3045, 0.6433, 0.3045, 0.6433, 0.3045, 0.6433, 0.3045, 0.6433, 0.3045, 0.6433, 0.3045, 0.6433, 0.3045, 0.6433, 0.3045, 0.6433, 0.3045, 0.6433, 0.3045, 0.6433, 0.3045, 0.6433, 0.3045, 0.6433, 0.3045, 0.6433, 0.3045, 0.6433, 0.3045, 0.6433, 0.3045, 0.6433, 0.3045, 0.6433, 0.3045, 0.625, 0.3045, 0.6067, 0.3045, 0.6067, 0.3045, 0.625, 0.3045, 0.625, 0.3045, 0.6433, 0.3045, 0.6433, 0.3045, 0.625, 0.3045, 0.6067, 0.3045, 0.6067, 0.3045, 0.6067, 0.3045, 0.6067, 0.3045, 0.6433, 0.3045, 0.6433, 0.3045, 0.6433, 0.3045, 0.6433, 0.3045, 0.6433, 0.3045, 0.6433, 0.3045, 0.6433, 0.3045, 0.6433, 0.3045, 0.6433, 0.3045, 0.6433, 0.3045, 0.6433, 0.3045, 0.6433, 0.3045, 0.6433, 0.3045, 0.6433, 0.3045, 0.6433, 0.3045, 0.6433, 0.3045, 0.6433, 0.3045, 0.6433, 0.3045, 0.6433, 0.3045, 0.6433, 0.3045, 0.625, 0.3045, 0.6067, 0.3045, 0.6067, 0.3045, 0.625, 0.3045, 0.625, 0.3045, 0.6433, 0.3045, 0.6433, 0.3045, 0.625, 0.3045, 0.6067, 0.3045, 0.6067, 0.3045, 0.6067, 0.3045, 0.6067, 0.3045, 0.6067, 0.3045, 0.6067, 0.3045, 0.6067, 0.3045, 0.6067, 0.3045, 0.625, 0.3045, 0.6433, 0.3045, 0.6433, 0.3045, 0.625, 0.3045, 0.625, 0.3045, 0.6067, 0.3045, 0.6067, 0.3045, 0.625, 0.3045, 0.6433, 0.3045, 0.6433, 0.3045, 0.6433, 0.3045, 0.6433, 0.3045, 0.6433, 0.3045, 0.6433, 0.3045, 0.6433, 0.3045, 0.6433, 0.3045, 0.6433, 0.3045, 0.6433, 0.3045, 0.6433, 0.3045, 0.6433, 0.3045, 0.6433, 0.3045, 0.6433, 0.3045, 0.6433, 0.3045, 0.6433, 0.3045, 0.6433, 0.3045, 0.6433, 0.3045, 0.6433, 0.3045, 0.6433, 0.3045, 0.625, 0.3045, 0.6586, 0.3045, 0.6586, 0.3045, 0.625, 0.3045, 0.5914, 0.3045, 0.5914, 0.3045, 0.5914, 0.3045, 0.5914, 0.3045, 0.6586, 0.3045, 0.6586, 0.3045, 0.6586, 0.3045, 0.6586, 0.3045, 0.625, 0.3045, 0.5914, 0.3045, 0.5914, 0.3045, 0.625, 0.3045, 0.625, 0.3045, 0.5914, 0.3045, 0.5914, 0.3045, 0.625, 0.3045, 0.6586, 0.3045, 0.6586, 0.3045, 0.6586, 0.3045, 0.6586, 0.3045, 0.5914, 0.3045, 0.5914, 0.3045, 0.5914, 0.3045, 0.5914, 0.3045, 0.625, 0.3045, 0.6586, 0.3045, 0.6586, 0.3045, 0.625, 0.3045, 0.5914, 0.3045, 0.5914, 0.3045, 0.5914, 0.3045, 0.5914, 0.3045, 0.6586, 0.3045, 0.6586, 0.3045, 0.6586, 0.3045, 0.6586, 0.3045, 0.6586, 0.3045, 0.6586, 0.3045, 0.6586, 0.3045, 0.6586, 0.3045, 0.5914, 0.3045, 0.5914, 0.3045, 0.5914, 0.3045, 0.5914, 0.3045, 0.6433, 0.3045, 0.6433, 0.3045, 0.6433, 0.3045, 0.6433, 0.3045, 0.6067, 0.3045, 0.6067, 0.3045, 0.6067, 0.3045, 0.6067, 0.3045, 0.6067, 0.3045, 0.6067, 0.3045, 0.6067, 0.3045, 0.6067, 0.3045, 0.6433, 0.3045, 0.6433, 0.3045, 0.6433, 0.3045, 0.6433, 0.3045, 0.6067, 0.3045, 0.6067, 0.3045, 0.6067, 0.3045, 0.6067, 0.3045, 0.6433, 0.3045, 0.6433, 0.3045, 0.6433, 0.3045, 0.6433, 0.3045, 0.6067, 0.3045, 0.6067, 0.3045, 0.6067, 0.3045, 0.6067, 0.3045, 0.6433, 0.3045, 0.6433, 0.3045, 0.6433, 0.3045, 0.6433, 0.3045, 0.5989, 0.3045, 0.5989, 0.3045, 0.5989, 0.3045, 0.5989, 0.3045, 0.6511, 0.3045, 0.6511, 0.3045, 0.6511, 0.3045, 0.6511, 0.3045, 0.6511, 0.3045, 0.6511, 0.3045, 0.6511, 0.3045, 0.6511, 0.3045, 0.5989, 0.3045, 0.5989, 0.3045, 0.5989, 0.3045, 0.5989, 0.3045, 0.5989, 0.3045, 0.5989, 0.3045, 0.5989, 0.3045, 0.5989, 0.3045, 0.6511, 0.3045, 0.6511, 0.3045, 0.6511, 0.3045, 0.6511, 0.3045, 0.5989, 0.3045, 0.5989, 0.3045, 0.5989, 0.3045, 0.5989, 0.3045, 0.6511, 0.3045, 0.6511, 0.3045, 0.6511, 0.3045, 0.6511, 0.3045, 0.5989, 0.3045, 0.5989, 0.3045, 0.5989, 0.3045, 0.5989, 0.3045, 0.6511, 0.3045, 0.6511, 0.3045, 0.6511, 0.3045, 0.6511, 0.3045, 0.6433, 0.3045, 0.6433, 0.3045, 0.6433, 0.3045, 0.6433, 0.3045, 0.6433, 0.3045, 0.6433, 0.3045, 0.6433, 0.3045, 0.6433, 0.3045, 0.6433, 0.3045, 0.6433, 0.3045, 0.6433, 0.3045, 0.6433, 0.3045, 0.6433, 0.3045, 0.6433, 0.3045, 0.6433, 0.3045, 0.6433, 0.3045, 0.6433, 0.3045, 0.6433, 0.3045, 0.6433, 0.3045, 0.6433, 0.3045, 0.625, 0.3045, 0.6433, 0.3045, 0.6433, 0.3045, 0.625, 0.3045, 0.6067, 0.3045, 0.6067, 0.3045, 0.5989, 0.3045, 0.5989, 0.3045, 0.6433, 0.3045, 0.6433, 0.3045, 0.6511, 0.3045, 0.6511, 0.3045, 0.6511, 0.3045, 0.6511, 0.3045, 0.6511, 0.3045, 0.6511, 0.3045, 0.6067, 0.3045, 0.6067, 0.3045, 0.6067, 0.3045, 0.6067, 0.3045, 0.5989, 0.3045, 0.5989, 0.3045, 0.5914, 0.3045, 0.5914, 0.3045, 0.6511, 0.3045, 0.6511, 0.3045, 0.6586, 0.3045, 0.6586, 0.3045, 0.5914, 0.3045, 0.5914, 0.3045, 0.5914, 0.3045, 0.5914, 0.3045, 0.6586, 0.3045, 0.6586, 0.3045, 0.6586, 0.3045, 0.6586, 0.3045, 0.5989, 0.3045, 0.5989, 0.3045, 0.5989, 0.3045, 0.5989, 0.3045, 0.5914, 0.3045, 0.5914, 0.3045, 0.5705, 0.3045, 0.5705, 0.3045, 0.6586, 0.3045, 0.6586, 0.3045, 0.6795, 0.3045, 0.6795, 0.2722, 0.6795, 0.25, 0.6795, 0.25, 0.6795, 0.2722, 0.6795, 0.2722, 0.5705, 0.3045, 0.5705, 0.3045, 0.5705, 0.2722, 0.5705, 0.3045, 0.6586, 0.3045, 0.6586, 0.3045, 0.6586, 0.3045, 0.6586, 0.3045, 0.5914, 0.3045, 0.5914, 0.3045, 0.5914, 0.3045, 0.5914, 0.3045, 0.625, 0.3045, 0.6586, 0.3045, 0.6586, 0.3045, 0.625, 0.3045, 0.5914, 0.3045, 0.5914, 0.3045, 0.5914, 0.3045, 0.5914, 0.3045, 0.6586, 0.3045, 0.6586, 0.3045, 0.6586, 0.3045, 0.6586, 0.3045, 0.625, 0.3045, 0.5914, 0.3045, 0.5914, 0.3045, 0.625, 0.3045, 0.625, 0.3045, 0.5914, 0.3045, 0.5914, 0.3045, 0.625, 0.3045, 0.6586, 0.3045, 0.6586, 0.3045, 0.6586, 0.3045, 0.6586, 0.3045, 0.5914, 0.3045, 0.5914, 0.3045, 0.5914, 0.3045, 0.5914, 0.3045, 0.625, 0.3045, 0.6586, 0.3045, 0.6586, 0.3045, 0.625, 0.3045, 0.5914, 0.3045, 0.5914, 0.3045, 0.5914, 0.3045, 0.5914, 0.3045, 0.6586, 0.3045, 0.6586, 0.3045, 0.6586, 0.3045, 0.6586, 0.3045, 0.625, 0.3045, 0.5914, 0.3045, 0.5914, 0.3045, 0.625, 0.3045, 0.6586, 0.3045, 0.6586, 0.3045, 0.6586, 0.3045, 0.6586, 0.3045, 0.5914, 0.3045, 0.5914, 0.3045, 0.5914, 0.3045, 0.5914, 0.3045, 0.625, 0.3045, 0.6586, 0.3045, 0.6586, 0.3045, 0.625, 0.3045, 0.5914, 0.3045, 0.5914, 0.3045, 0.5914, 0.3045, 0.5914, 0.3045, 0.6586, 0.3045, 0.6586, 0.3045, 0.6586, 0.3045, 0.6586, 0.3045, 0.625, 0.3045, 0.5914, 0.3045, 0.5914, 0.3045, 0.625, 0.3045, 0.6586, 0.3045, 0.6586, 0.3045, 0.6586, 0.3045, 0.6586, 0.3045, 0.5914, 0.3045, 0.5914, 0.3045, 0.5914, 0.3045, 0.5914, 0.3045, 0.625, 0.3045, 0.6586, 0.3045, 0.6586, 0.3045, 0.625, 0.3045, 0.5914, 0.3045, 0.5914, 0.3045, 0.5914, 0.3045, 0.5914, 0.3045, 0.6586, 0.3045, 0.6586, 0.3045, 0.6586, 0.3045, 0.6586, 0.3045, 0.625, 0.3045, 0.5914, 0.3045, 0.5914, 0.3045, 0.625, 0.3045, 0.6586, 0.3045, 0.6586, 0.3045, 0.6586, 0.3045, 0.6586, 0.3045, 0.5914, 0.3045, 0.5914, 0.3045, 0.5914, 0.3045, 0.5914, 0.3045, 0.625, 0.3045, 0.6586, 0.3045, 0.6586, 0.3045, 0.625, 0.3045, 0.5914, 0.3045, 0.5914, 0.3045, 0.5914, 0.3045, 0.5914, 0.3045, 0.6586, 0.3045, 0.6586, 0.3045, 0.6586, 0.3045, 0.6586, 0.3045, 0.6795, 0.2772, 0.6795, 0.2772, 0.6795, 0.3045, 0.6795, 0.3045, 0.6795, 0.2772, 0.6795, 0.2772, 0.6795, 0.3045, 0.6795, 0.2772, 0.6795, 0.25, 0.6795, 0.25, 0.6795, 0.2772, 0.6795, 0.3045, 0.5705, 0.3045, 0.625, 0.3045, 0.625, 0.3045, 0.5705, 0.3045, 0.5705, 0.3045, 0.625, 0.3045, 0.625, 0.3045, 0.5705, 0.3045, 0.625, 0.3045, 0.6795, 0.3045, 0.6795, 0.3045, 0.625, 0.25, 0.5705, 0.2772, 0.5705, 0.2772, 0.5705, 0.25, 0.5705, 0.25, 0.5705, 0.2772, 0.5705, 0.2772, 0.5705, 0.25, 0.5705, 0.2772, 0.5705, 0.3045, 0.5705, 0.3045, 0.5705, 0.2772, 0.5705, 0.2772, 0.5705, 0.3045, 0.5705, 0.3045, 0.5705, 0.2772, 0.5705, 0.25, 0.5705, 0.2772, 0.5705, 0.2772, 0.5705, 0.25, 0.5705, 0.3045, 0.625, 0.3045, 0.6522, 0.3045, 0.6795, 0.3045, 0.6795, 0.3045, 0.625, 0.3045, 0.5705, 0.3045, 0.5978, 0.3045, 0.625, 0.3045, 0.625, 0.3045, 0.5705, 0.2772, 0.6795, 0.25, 0.6795, 0.25, 0.6795, 0.2772, 0.6795, 0.3045, 0.6795, 0.2772, 0.6795, 0.2772, 0.6795, 0.3045, 0.6795, 0.25, 0.5705, 0.2772, 0.5705, 0.2772, 0.5705, 0.25, 0.5705, 0.3045, 0.5705, 0.3045, 0.625, 0.3045, 0.625, 0.3045, 0.5705, 0.3045, 0.6795, 0.2772, 0.6795, 0.2772, 0.6795, 0.3045, 0.6795, 0.2772, 0.6795, 0.25, 0.6795, 0.25, 0.6795, 0.2772, 0.6795, 0.3045, 0.625, 0.3045, 0.6795, 0.3045, 0.6795, 0.3045, 0.625, 0.2772, 0.5705, 0.3045, 0.5705, 0.3045, 0.5705, 0.2772, 0.5705, 0.2772, 0.5705, 0.3045, 0.5705, 0.3045, 0.5705, 0.2772, 0.5705, 0.3045, 0.625, 0.3045, 0.6795, 0.3045, 0.6795, 0.3045, 0.625, 0.2772, 0.6795, 0.25, 0.6795, 0.25, 0.6795, 0.2772, 0.6795, 0.3045, 0.6795, 0.2772, 0.6795, 0.2772, 0.6795, 0.3045, 0.6795, 0.3045, 0.5705, 0.3045, 0.625, 0.3045, 0.625, 0.3045, 0.5705, 0.25, 0.5705, 0.2772, 0.5705, 0.2772, 0.5705, 0.25, 0.5705, 0.2772, 0.5705, 0.3045, 0.5705, 0.3045, 0.5705, 0.2772, 0.5705, 0.25, 0.5705, 0.2772, 0.5705, 0.2772, 0.5705, 0.25, 0.5705, 0.3045, 0.625, 0.3045, 0.6795, 0.3045, 0.6795, 0.3045, 0.625, 0.3045, 0.5705, 0.3045, 0.625, 0.3045, 0.625, 0.3045, 0.5705, 0.2772, 0.6795, 0.25, 0.6795, 0.25, 0.6795, 0.2772, 0.6795, 0.3045, 0.6795, 0.2772, 0.6795, 0.2772, 0.6795, 0.3045, 0.6795, 0.3045, 0.625, 0.3045, 0.5914, 0.3045, 0.5914, 0.3045, 0.625, 0.3045, 0.6586, 0.3045, 0.6586, 0.3045, 0.6586, 0.3045, 0.6586, 0.3045, 0.5914, 0.3045, 0.5914, 0.3045, 0.5914, 0.3045, 0.5914, 0.3045, 0.625, 0.3045, 0.6586, 0.3045, 0.6586, 0.3045, 0.625, 0.3045, 0.5914, 0.3045, 0.5914, 0.3045, 0.5914, 0.3045, 0.5914, 0.3045, 0.6586, 0.3045, 0.6586, 0.3045, 0.6586, 0.3045, 0.6586, 0.3045, 0.625, 0.3045, 0.5914, 0.3045, 0.5914, 0.3045, 0.625, 0.3045, 0.6586, 0.3045, 0.6586, 0.3045, 0.6586, 0.3045, 0.6586, 0.3045, 0.5914, 0.3045, 0.5914, 0.3045, 0.5914, 0.3045, 0.5914, 0.3045, 0.625, 0.3045, 0.6586, 0.3045, 0.6586, 0.3045, 0.625, 0.3045, 0.5914, 0.3045, 0.5914, 0.3045, 0.5914, 0.3045, 0.5914, 0.3045, 0.6586, 0.3045, 0.6586, 0.3045, 0.6586, 0.3045, 0.6586, 0.3045, 0.6586, 0.3045, 0.6586, 0.3045, 0.6586, 0.3045, 0.6586, 0.3045, 0.5914, 0.3045, 0.5914, 0.3045, 0.5914, 0.3045, 0.5914, 0.3045, 0.625, 0.3045, 0.6586, 0.3045, 0.6586, 0.3045, 0.625, 0.3045, 0.5914, 0.3045, 0.5914, 0.3045, 0.5914, 0.3045, 0.5914, 0.3045, 0.6586, 0.3045, 0.6586, 0.3045, 0.6586, 0.3045, 0.6586, 0.3045, 0.625, 0.3045, 0.5914, 0.3045, 0.5914, 0.3045, 0.625, 0.3045, 0.6511, 0.3045, 0.6511, 0.3045, 0.6511, 0.3045, 0.6511, 0.3045, 0.5989, 0.3045, 0.5989, 0.3045, 0.5989, 0.3045, 0.5989, 0.3045, 0.5989, 0.3045, 0.5989, 0.3045, 0.5989, 0.3045, 0.5989, 0.3045, 0.625, 0.3045, 0.6511, 0.3045, 0.6511, 0.3045, 0.625, 0.3045, 0.625, 0.3045, 0.5989, 0.3045, 0.5989, 0.3045, 0.625, 0.3045, 0.6511, 0.3045, 0.6511, 0.3045, 0.6511, 0.3045, 0.6511, 0.2731, 0.6693, 0.2994, 0.6693, 0.3045, 0.6795, 0.2722, 0.6795, 0.2994, 0.625, 0.2994, 0.5807, 0.3045, 0.5705, 0.3045, 0.625, 0.2731, 0.5807, 0.2551, 0.5807, 0.25, 0.5705, 0.2722, 0.5705, 0.2551, 0.625, 0.2551, 0.6693, 0.25, 0.6795, 0.25, 0.625, 0.2933, 0.625, 0.2933, 0.657, 0.2933, 0.657, 0.2933, 0.625, 0.2551, 0.625, 0.2551, 0.5807, 0.2551, 0.5807, 0.2551, 0.625, 0.2731, 0.5807, 0.2994, 0.5807, 0.2994, 0.5807, 0.2731, 0.5807, 0.2731, 0.6693, 0.2551, 0.6693, 0.2551, 0.6693, 0.2731, 0.6693, 0.2612, 0.625, 0.2612, 0.657, 0.2551, 0.6693, 0.2551, 0.625, 0.2743, 0.657, 0.2933, 0.657, 0.2994, 0.6693, 0.2731, 0.6693, 0.2933, 0.625, 0.2933, 0.593, 0.2994, 0.5807, 0.2994, 0.625, 0.2743, 0.593, 0.2612, 0.593, 0.2551, 0.5807, 0.2731, 0.5807, 0.2886, 0.625, 0.2886, 0.6478, 0.2886, 0.6478, 0.2886, 0.625, 0.2612, 0.625, 0.2612, 0.593, 0.2612, 0.593, 0.2612, 0.625, 0.2743, 0.593, 0.2933, 0.593, 0.2933, 0.593, 0.2743, 0.593, 0.2743, 0.657, 0.2612, 0.657, 0.2612, 0.657, 0.2743, 0.657, 0.2659, 0.625, 0.2659, 0.6478, 0.2612, 0.657, 0.2612, 0.625, 0.2751, 0.6478, 0.2886, 0.6478, 0.2933, 0.657, 0.2743, 0.657, 0.2886, 0.625, 0.2886, 0.6022, 0.2933, 0.593, 0.2933, 0.625, 0.2751, 0.6022, 0.2659, 0.6022, 0.2612, 0.593, 0.2743, 0.593, 0.2751, 0.625, 0.2886, 0.625, 0.2886, 0.6478, 0.2751, 0.6478, 0.2659, 0.625, 0.2659, 0.6022, 0.2659, 0.6022, 0.2659, 0.625, 0.2855, 0.6022, 0.2855, 0.6022, 0.2855, 0.6022, 0.2855, 0.6022, 0.269, 0.6478, 0.269, 0.6478, 0.269, 0.6478, 0.269, 0.6478, 0.2757, 0.6478, 0.2855, 0.6478, 0.2886, 0.6478, 0.2751, 0.6478, 0.2757, 0.6478, 0.269, 0.6478, 0.2659, 0.6478, 0.2751, 0.6478, 0.2855, 0.6478, 0.2855, 0.6478, 0.2886, 0.6478, 0.2886, 0.6478, 0.269, 0.6478, 0.269, 0.6478, 0.2659, 0.6478, 0.2659, 0.6478, 0.2757, 0.6478, 0.269, 0.6478, 0.269, 0.6478, 0.2757, 0.6478, 0.2757, 0.6478, 0.2855, 0.6478, 0.2855, 0.6478, 0.2757, 0.6478, 0.2855, 0.6478, 0.2855, 0.6478, 0.2855, 0.6478, 0.2855, 0.6478, 0.2757, 0.6478, 0.269, 0.6478, 0.269, 0.6478, 0.2757, 0.6478, 0.2757, 0.6022, 0.269, 0.6022, 0.2659, 0.6022, 0.2751, 0.6022, 0.2757, 0.6022, 0.2855, 0.6022, 0.2886, 0.6022, 0.2751, 0.6022, 0.2855, 0.6022, 0.2855, 0.6022, 0.2886, 0.6022, 0.2886, 0.6022, 0.269, 0.6022, 0.269, 0.6022, 0.2659, 0.6022, 0.2659, 0.6022, 0.2757, 0.6022, 0.2855, 0.6022, 0.2855, 0.6022, 0.2757, 0.6022, 0.2757, 0.6022, 0.2855, 0.6022, 0.2855, 0.6022, 0.2757, 0.6022, 0.269, 0.6022, 0.269, 0.6022, 0.269, 0.6022, 0.269, 0.6022, 0.2757, 0.6022, 0.269, 0.6022, 0.269, 0.6022, 0.2757, 0.6022, 0.2731, 0.6693, 0.2551, 0.6693, 0.2551, 0.6693, 0.2731, 0.6693, 0.2731, 0.5807, 0.2994, 0.5807, 0.2994, 0.5807, 0.2731, 0.5807, 0.2551, 0.625, 0.2551, 0.5807, 0.2551, 0.5807, 0.2551, 0.625, 0.2994, 0.625, 0.2994, 0.6693, 0.2994, 0.6693, 0.2994, 0.625, 0.2731, 0.6693, 0.2551, 0.6693, 0.2551, 0.6693, 0.2731, 0.6693, 0.2731, 0.5807, 0.2994, 0.5807, 0.2994, 0.5807, 0.2731, 0.5807, 0.2551, 0.625, 0.2551, 0.5807, 0.2551, 0.5807, 0.2551, 0.625, 0.2994, 0.625, 0.2994, 0.6693, 0.2994, 0.6693, 0.2994, 0.625, 0.2994, 0.625, 0.2994, 0.6693, 0.2994, 0.6693, 0.2994, 0.625, 0.2551, 0.625, 0.2551, 0.5807, 0.2551, 0.5807, 0.2551, 0.625, 0.2731, 0.5807, 0.2994, 0.5807, 0.2994, 0.5807, 0.2731, 0.5807, 0.2731, 0.6693, 0.2551, 0.6693, 0.2551, 0.6693, 0.2731, 0.6693, 0.2731, 0.6693, 0.2551, 0.6693, 0.2551, 0.6693, 0.2731, 0.6693, 0.2731, 0.5807, 0.2994, 0.5807, 0.2994, 0.5807, 0.2731, 0.5807, 0.2551, 0.625, 0.2551, 0.5807, 0.2551, 0.5807, 0.2551, 0.625, 0.2994, 0.625, 0.2994, 0.6693, 0.2994, 0.6693, 0.2994, 0.625, 0.2743, 0.657, 0.2612, 0.657, 0.2612, 0.657, 0.2743, 0.657, 0.2743, 0.593, 0.2933, 0.593, 0.2933, 0.593, 0.2743, 0.593, 0.2612, 0.625, 0.2612, 0.593, 0.2612, 0.593, 0.2612, 0.625, 0.2933, 0.625, 0.2933, 0.657, 0.2933, 0.657, 0.2933, 0.625, 0.2743, 0.657, 0.2612, 0.657, 0.2612, 0.657, 0.2743, 0.657, 0.2743, 0.593, 0.2933, 0.593, 0.2933, 0.593, 0.2743, 0.593, 0.2612, 0.625, 0.2612, 0.593, 0.2612, 0.593, 0.2612, 0.625, 0.2933, 0.625, 0.2933, 0.657, 0.2933, 0.657, 0.2933, 0.625, 0.2612, 0.593, 0.2743, 0.593, 0.2743, 0.593, 0.2612, 0.593, 0.2933, 0.657, 0.2743, 0.657, 0.2743, 0.657, 0.2933, 0.657, 0.2612, 0.593, 0.2743, 0.593, 0.2743, 0.593, 0.2612, 0.593, 0.2933, 0.657, 0.2743, 0.657, 0.2743, 0.657, 0.2933, 0.657, 0.2551, 0.5807, 0.2731, 0.5807, 0.2731, 0.5807, 0.2551, 0.5807, 0.2994, 0.6693, 0.2731, 0.6693, 0.2731, 0.6693, 0.2994, 0.6693, 0.2994, 0.6693, 0.2731, 0.6693, 0.2731, 0.6693, 0.2994, 0.6693, 0.2551, 0.5807, 0.2731, 0.5807, 0.2731, 0.5807, 0.2551, 0.5807, 0.2551, 0.5807, 0.2731, 0.5807, 0.2731, 0.5807, 0.2551, 0.5807, 0.2994, 0.6693, 0.2731, 0.6693, 0.2731, 0.6693, 0.2994, 0.6693, 0.2551, 0.5807, 0.2731, 0.5807, 0.2731, 0.5807, 0.2551, 0.5807, 0.2994, 0.6693, 0.2731, 0.6693, 0.2731, 0.6693, 0.2994, 0.6693, 0.2855, 0.6022, 0.2757, 0.6022, 0.2757, 0.6022, 0.2855, 0.6022, 0.269, 0.6022, 0.2757, 0.6022, 0.2757, 0.6022, 0.269, 0.6022, 0.269, 0.6022, 0.2757, 0.6022, 0.2757, 0.6022, 0.269, 0.6022, 0.269, 0.6022, 0.2757, 0.6022, 0.2751, 0.6022, 0.2659, 0.6022, 0.2855, 0.6022, 0.2757, 0.6022, 0.2751, 0.6022, 0.2886, 0.6022, 0.2855, 0.6478, 0.2757, 0.6478, 0.2757, 0.6478, 0.2855, 0.6478, 0.269, 0.6478, 0.2757, 0.6478, 0.2757, 0.6478, 0.269, 0.6478, 0.2855, 0.6478, 0.2757, 0.6478, 0.2757, 0.6478, 0.2855, 0.6478, 0.2855, 0.6478, 0.2757, 0.6478, 0.2751, 0.6478, 0.2886, 0.6478, 0.269, 0.6478, 0.2757, 0.6478, 0.2751, 0.6478, 0.2659, 0.6478, 0.2659, 0.625, 0.2751, 0.625, 0.2751, 0.6478, 0.2659, 0.6478, 0.2886, 0.6022, 0.2751, 0.6022, 0.2743, 0.593, 0.2933, 0.593, 0.2659, 0.6478, 0.2751, 0.6478, 0.2743, 0.657, 0.2612, 0.657, 0.2933, 0.657, 0.2743, 0.657, 0.2743, 0.657, 0.2933, 0.657, 0.2612, 0.593, 0.2743, 0.593, 0.2743, 0.593, 0.2612, 0.593, 0.2933, 0.593, 0.2743, 0.593, 0.2731, 0.5807, 0.2994, 0.5807, 0.2612, 0.657, 0.2743, 0.657, 0.2731, 0.6693, 0.2551, 0.6693, 0.2994, 0.6693, 0.2731, 0.6693, 0.2731, 0.6693, 0.2994, 0.6693, 0.2551, 0.5807, 0.2731, 0.5807, 0.2731, 0.5807, 0.2551, 0.5807, 0.2994, 0.5807, 0.2731, 0.5807, 0.2722, 0.5705, 0.3045, 0.5705, 0.2551, 0.6693, 0.2731, 0.6693, 0.2722, 0.6795, 0.25, 0.6795, 0.25, 0.5705, 0.2722, 0.5705, 0.2722, 0.5705, 0.25, 0.5705, 0.3045, 0.6795, 0.2722, 0.6795, 0.2722, 0.6795, 0.3045, 0.6795, 0.3045, 0.6795, 0.2722, 0.6795, 0.2722, 0.6795, 0.3045, 0.6795, 0.3045, 0.6795, 0.2722, 0.6795, 0.2722, 0.6795, 0.3045, 0.6795, 0.25, 0.5705, 0.2722, 0.5705, 0.2722, 0.5705, 0.25, 0.5705, 0.25, 0.5705, 0.2722, 0.5705, 0.2722, 0.5705, 0.25, 0.5705, 0.2612, 0.593, 0.2743, 0.593, 0.2743, 0.593, 0.2612, 0.593, 0.2933, 0.657, 0.2743, 0.657, 0.2743, 0.657, 0.2933, 0.657, 0.2743, 0.657, 0.2612, 0.657, 0.2612, 0.657, 0.2743, 0.657, 0.2743, 0.593, 0.2933, 0.593, 0.2933, 0.593, 0.2743, 0.593, 0.2612, 0.625, 0.2612, 0.593, 0.2612, 0.593, 0.2612, 0.625, 0.2933, 0.625, 0.2933, 0.657, 0.2933, 0.657, 0.2933, 0.625, 0.2612, 0.593, 0.2743, 0.593, 0.2743, 0.593, 0.2612, 0.593, 0.2933, 0.657, 0.2743, 0.657, 0.2743, 0.657, 0.2933, 0.657, 0.2743, 0.657, 0.2612, 0.657, 0.2612, 0.657, 0.2743, 0.657, 0.2743, 0.593, 0.2933, 0.593, 0.2933, 0.593, 0.2743, 0.593, 0.2612, 0.625, 0.2612, 0.593, 0.2612, 0.593, 0.2612, 0.625, 0.2933, 0.625, 0.2933, 0.657, 0.2933, 0.657, 0.2933, 0.625, 0.2933, 0.625, 0.2933, 0.657, 0.2933, 0.657, 0.2933, 0.625, 0.2612, 0.625, 0.2612, 0.593, 0.2612, 0.593, 0.2612, 0.625, 0.2743, 0.593, 0.2933, 0.593, 0.2933, 0.593, 0.2743, 0.593, 0.2743, 0.657, 0.2612, 0.657, 0.2612, 0.657, 0.2743, 0.657, 0.2933, 0.657, 0.2743, 0.657, 0.2743, 0.657, 0.2933, 0.657, 0.2612, 0.593, 0.2743, 0.593, 0.2743, 0.593, 0.2612, 0.593, 0.2612, 0.593, 0.2743, 0.593, 0.2743, 0.593, 0.2612, 0.593, 0.2933, 0.657, 0.2743, 0.657, 0.2743, 0.657, 0.2933, 0.657, 0.2743, 0.657, 0.2612, 0.657, 0.2612, 0.657, 0.2743, 0.657, 0.2743, 0.593, 0.2933, 0.593, 0.2933, 0.593, 0.2743, 0.593, 0.2612, 0.625, 0.2612, 0.593, 0.2612, 0.593, 0.2612, 0.625, 0.2933, 0.625, 0.2933, 0.657, 0.2933, 0.657, 0.2933, 0.625, 0.2933, 0.593, 0.2933, 0.625, 0.2933, 0.625, 0.2933, 0.593, 0.2612, 0.657, 0.2612, 0.625, 0.2612, 0.625, 0.2612, 0.657, 0.2612, 0.657, 0.2612, 0.625, 0.2612, 0.625, 0.2612, 0.657, 0.2933, 0.593, 0.2933, 0.625, 0.2933, 0.625, 0.2933, 0.593, 0.2933, 0.593, 0.2933, 0.625, 0.2933, 0.625, 0.2933, 0.593, 0.2612, 0.657, 0.2612, 0.625, 0.2612, 0.625, 0.2612, 0.657, 0.2933, 0.593, 0.2933, 0.625, 0.2933, 0.625, 0.2933, 0.593, 0.2612, 0.657, 0.2612, 0.625, 0.2612, 0.625, 0.2612, 0.657, 0.2659, 0.6022, 0.2751, 0.6022, 0.2751, 0.625, 0.2659, 0.625, 0.2933, 0.593, 0.2933, 0.625, 0.2933, 0.625, 0.2933, 0.593, 0.2612, 0.657, 0.2612, 0.625, 0.2612, 0.625, 0.2612, 0.657, 0.2933, 0.593, 0.2933, 0.625, 0.2933, 0.625, 0.2933, 0.593, 0.2612, 0.657, 0.2612, 0.625, 0.2612, 0.625, 0.2612, 0.657, 0.2994, 0.5807, 0.2994, 0.625, 0.2994, 0.625, 0.2994, 0.5807, 0.2551, 0.6693, 0.2551, 0.625, 0.2551, 0.625, 0.2551, 0.6693, 0.2551, 0.6693, 0.2551, 0.625, 0.2551, 0.625, 0.2551, 0.6693, 0.2994, 0.5807, 0.2994, 0.625, 0.2994, 0.625, 0.2994, 0.5807, 0.2994, 0.5807, 0.2994, 0.625, 0.2994, 0.625, 0.2994, 0.5807, 0.2551, 0.6693, 0.2551, 0.625, 0.2551, 0.625, 0.2551, 0.6693, 0.2994, 0.5807, 0.2994, 0.625, 0.2994, 0.625, 0.2994, 0.5807, 0.2551, 0.6693, 0.2551, 0.625, 0.2551, 0.625, 0.2551, 0.6693, 0.2659, 0.6478, 0.2659, 0.625, 0.2659, 0.625, 0.2659, 0.6478, 0.2751, 0.6022, 0.2886, 0.6022, 0.2886, 0.625, 0.2751, 0.625, 0.2886, 0.6478, 0.2886, 0.625, 0.2933, 0.625, 0.2933, 0.657, 0.2659, 0.6022, 0.2659, 0.625, 0.2612, 0.625, 0.2612, 0.593, 0.2612, 0.657, 0.2612, 0.625, 0.2612, 0.625, 0.2612, 0.657, 0.2886, 0.6022, 0.2886, 0.625, 0.2886, 0.625, 0.2886, 0.6022, 0.2933, 0.657, 0.2933, 0.625, 0.2994, 0.625, 0.2994, 0.6693, 0.2612, 0.593, 0.2612, 0.625, 0.2551, 0.625, 0.2551, 0.5807, 0.2551, 0.6693, 0.2551, 0.625, 0.2551, 0.625, 0.2551, 0.6693, 0.2933, 0.593, 0.2933, 0.625, 0.2933, 0.625, 0.2933, 0.593, 0.2551, 0.5807, 0.2551, 0.625, 0.25, 0.625, 0.25, 0.5705, 0.2994, 0.6693, 0.2994, 0.625, 0.3045, 0.625, 0.3045, 0.6795, 0.3045, 0.6511, 0.3045, 0.625, 0.3045, 0.625, 0.3045, 0.6511, 0.3045, 0.5989, 0.3045, 0.625, 0.3045, 0.625, 0.3045, 0.5989, 0.3045, 0.6586, 0.3045, 0.625, 0.3045, 0.625, 0.3045, 0.6586, 0.3045, 0.5914, 0.3045, 0.625, 0.3045, 0.625, 0.3045, 0.5914, 0.3045, 0.5914, 0.3045, 0.625, 0.3045, 0.625, 0.3045, 0.5914, 0.3045, 0.6586, 0.3045, 0.625, 0.3045, 0.625, 0.3045, 0.6586, 0.3045, 0.5914, 0.3045, 0.625, 0.3045, 0.625, 0.3045, 0.5914, 0.3045, 0.6586, 0.3045, 0.625, 0.3045, 0.625, 0.3045, 0.6586, 0.3045, 0.5914, 0.3045, 0.625, 0.3045, 0.625, 0.3045, 0.5914, 0.3045, 0.6586, 0.3045, 0.625, 0.3045, 0.625, 0.3045, 0.6586, 0.3045, 0.5914, 0.3045, 0.625, 0.3045, 0.625, 0.3045, 0.5914, 0.3045, 0.6586, 0.3045, 0.625, 0.3045, 0.625, 0.3045, 0.6586, 0.3045, 0.5914, 0.3045, 0.625, 0.3045, 0.625, 0.3045, 0.5914, 0.3045, 0.6586, 0.3045, 0.625, 0.3045, 0.625, 0.3045, 0.6586, 0.3045, 0.5914, 0.3045, 0.625, 0.3045, 0.625, 0.3045, 0.5914, 0.3045, 0.6586, 0.3045, 0.625, 0.3045, 0.625, 0.3045, 0.6586, 0.3045, 0.6586, 0.3045, 0.625, 0.3045, 0.625, 0.3045, 0.6586, 0.3045, 0.5914, 0.3045, 0.625, 0.3045, 0.625, 0.3045, 0.5914, 0.3045, 0.6067, 0.3045, 0.625, 0.3045, 0.625, 0.3045, 0.6067, 0.3045, 0.5914, 0.3045, 0.625, 0.3045, 0.625, 0.3045, 0.5914, 0.3045, 0.6586, 0.3045, 0.625, 0.3045, 0.625, 0.3045, 0.6586, 0.3045, 0.6586, 0.3045, 0.625, 0.3045, 0.625, 0.3045, 0.6586, 0.3045, 0.5914, 0.3045, 0.625, 0.3045, 0.625, 0.3045, 0.5914, 0.3045, 0.6433, 0.3045, 0.625, 0.3045, 0.625, 0.3045, 0.6433, 0.3045, 0.6067, 0.3045, 0.625, 0.3045, 0.625, 0.3045, 0.6067, 0.3045, 0.6067, 0.3045, 0.625, 0.3045, 0.625, 0.3045, 0.6067, 0.3045, 0.6433, 0.3045, 0.625, 0.3045, 0.625, 0.3045, 0.6433, 0.3045, 0.6067, 0.3045, 0.625, 0.3045, 0.625, 0.3045, 0.6067, 0.3045, 0.6433, 0.3045, 0.625, 0.3045, 0.625, 0.3045, 0.6433, 0.3045, 0.6067, 0.3045, 0.625, 0.3045, 0.625, 0.3045, 0.6067, 0.3045, 0.6433, 0.3045, 0.625, 0.3045, 0.625, 0.3045, 0.6433, 0.3045, 0.5989, 0.3045, 0.625, 0.3045, 0.625, 0.3045, 0.5989, 0.3045, 0.6511, 0.3045, 0.625, 0.3045, 0.625, 0.3045, 0.6511, 0.3045, 0.6511, 0.3045, 0.625, 0.3045, 0.625, 0.3045, 0.6511, 0.3045, 0.5989, 0.3045, 0.625, 0.3045, 0.625, 0.3045, 0.5989, 0.3045, 0.5989, 0.3045, 0.625, 0.3045, 0.625, 0.3045, 0.5989, 0.3045, 0.6511, 0.3045, 0.625, 0.3045, 0.625, 0.3045, 0.6511, 0.3045, 0.5989, 0.3045, 0.625, 0.3045, 0.625, 0.3045, 0.5989, 0.3045, 0.6511, 0.3045, 0.625, 0.3045, 0.625, 0.3045, 0.6511, 0.3045, 0.5989, 0.3045, 0.625, 0.3045, 0.625, 0.3045, 0.5989, 0.3045, 0.6511, 0.3045, 0.625, 0.3045, 0.625, 0.3045, 0.6511, 0.3045, 0.6433, 0.3045, 0.625, 0.3045, 0.625, 0.3045, 0.6433, 0.3045, 0.6067, 0.3045, 0.625, 0.3045, 0.625, 0.3045, 0.6067, 0.3045, 0.6067, 0.3045, 0.625, 0.3045, 0.625, 0.3045, 0.6067, 0.3045, 0.6067, 0.3045, 0.625, 0.3045, 0.625, 0.3045, 0.5989, 0.3045, 0.6433, 0.3045, 0.625, 0.3045, 0.625, 0.3045, 0.6511, 0.3045, 0.6511, 0.3045, 0.625, 0.3045, 0.625, 0.3045, 0.6511, 0.3045, 0.5989, 0.3045, 0.625, 0.3045, 0.625, 0.3045, 0.5989, 0.3045, 0.5989, 0.3045, 0.625, 0.3045, 0.625, 0.3045, 0.5914, 0.3045, 0.6511, 0.3045, 0.625, 0.3045, 0.625, 0.3045, 0.6586, 0.3045, 0.5914, 0.3045, 0.625, 0.3045, 0.625, 0.3045, 0.5914, 0.3045, 0.5914, 0.3045, 0.625, 0.3045, 0.625, 0.3045, 0.5705, 0.3045, 0.6586, 0.3045, 0.625, 0.3045, 0.625, 0.3045, 0.6795, 0.3045, 0.6586, 0.3045, 0.625, 0.3045, 0.625, 0.3045, 0.6586, 0.3045, 0.5705, 0.3045, 0.625, 0.3045, 0.625, 0.3045, 0.5705, 0.2994, 0.5807, 0.2994, 0.625, 0.2994, 0.625, 0.2994, 0.5807, 0.2551, 0.6693, 0.2551, 0.625, 0.2551, 0.625, 0.2551, 0.6693, 0.2994, 0.5807, 0.2994, 0.625, 0.2994, 0.625, 0.2994, 0.5807, 0.2994, 0.6693, 0.2731, 0.6693, 0.2731, 0.6693, 0.2994, 0.6693, 0.2551, 0.5807, 0.2731, 0.5807, 0.2731, 0.5807, 0.2551, 0.5807, 0.2994, 0.625, 0.2994, 0.6693, 0.2994, 0.6693, 0.2994, 0.625, 0.2551, 0.625, 0.2551, 0.5807, 0.2551, 0.5807, 0.2551, 0.625, 0.2731, 0.5807, 0.2994, 0.5807, 0.2994, 0.5807, 0.2731, 0.5807, 0.2731, 0.6693, 0.2551, 0.6693, 0.2551, 0.6693, 0.2731, 0.6693, 0.2551, 0.6693, 0.2551, 0.625, 0.2551, 0.625, 0.2551, 0.6693, 0.2994, 0.5807, 0.2994, 0.625, 0.2994, 0.625, 0.2994, 0.5807, 0.2994, 0.6693, 0.2731, 0.6693, 0.2731, 0.6693, 0.2994, 0.6693, 0.2551, 0.5807, 0.2731, 0.5807, 0.2731, 0.5807, 0.2551, 0.5807, 0.2994, 0.625, 0.2994, 0.6693, 0.2994, 0.6693, 0.2994, 0.625, 0.2551, 0.625, 0.2551, 0.5807, 0.2551, 0.5807, 0.2551, 0.625, 0.2731, 0.5807, 0.2994, 0.5807, 0.2994, 0.5807, 0.2731, 0.5807, 0.2731, 0.6693, 0.2551, 0.6693, 0.2551, 0.6693, 0.2731, 0.6693, 0.2551, 0.6693, 0.2551, 0.625, 0.2551, 0.625, 0.2551, 0.6693, 0.2994, 0.5807, 0.2994, 0.625, 0.2994, 0.625, 0.2994, 0.5807, 0.2994, 0.6693, 0.2731, 0.6693, 0.2731, 0.6693, 0.2994, 0.6693, 0.2551, 0.5807, 0.2731, 0.5807, 0.2731, 0.5807, 0.2551, 0.5807, 0.2994, 0.625, 0.2994, 0.6693, 0.2994, 0.6693, 0.2994, 0.625, 0.2551, 0.625, 0.2551, 0.5807, 0.2551, 0.5807, 0.2551, 0.625, 0.2731, 0.5807, 0.2994, 0.5807, 0.2994, 0.5807, 0.2731, 0.5807, 0.2731, 0.6693, 0.2551, 0.6693, 0.2551, 0.6693, 0.2731, 0.6693, 0.3045, 0.5705, 0.3045, 0.625, 0.3045, 0.625, 0.3045, 0.5705, 0.25, 0.5705, 0.2722, 0.5705, 0.2722, 0.5705, 0.25, 0.5705, 0.3045, 0.6795, 0.2722, 0.6795, 0.2722, 0.6795, 0.3045, 0.6795, 0.2722, 0.6795, 0.25, 0.6795, 0.25, 0.6795, 0.2722, 0.6795, 0.2722, 0.5705, 0.3045, 0.5705, 0.3045, 0.5705, 0.2722, 0.5705, 0.3045, 0.625, 0.3045, 0.6795, 0.3045, 0.6795, 0.3045, 0.625, 0.3045, 0.625, 0.3045, 0.6795, 0.3045, 0.6795, 0.3045, 0.625, 0.2722, 0.5705, 0.3045, 0.5705, 0.3045, 0.5705, 0.2722, 0.5705, 0.2722, 0.6795, 0.25, 0.6795, 0.25, 0.6795, 0.2722, 0.6795, 0.3045, 0.6795, 0.2722, 0.6795, 0.2722, 0.6795, 0.3045, 0.6795, 0.25, 0.5705, 0.2722, 0.5705, 0.2722, 0.5705, 0.25, 0.5705, 0.3045, 0.5705, 0.3045, 0.625, 0.3045, 0.625, 0.3045, 0.5705, 0.3045, 0.5705, 0.3045, 0.625, 0.3045, 0.625, 0.3045, 0.5705, 0.25, 0.5705, 0.2722, 0.5705, 0.2722, 0.5705, 0.25, 0.5705, 0.3045, 0.6795, 0.2722, 0.6795, 0.2722, 0.6795, 0.3045, 0.6795, 0.2722, 0.6795, 0.25, 0.6795, 0.25, 0.6795, 0.2722, 0.6795, 0.2722, 0.5705, 0.3045, 0.5705, 0.3045, 0.5705, 0.2722, 0.5705, 0.3045, 0.625, 0.3045, 0.6795, 0.3045, 0.6795, 0.3045, 0.625, 0.3045, 0.625, 0.3045, 0.6795, 0.3045, 0.6795, 0.3045, 0.625, 0.2722, 0.5705, 0.3045, 0.5705, 0.3045, 0.5705, 0.2722, 0.5705, 0.2722, 0.6795, 0.25, 0.6795, 0.25, 0.6795, 0.2722, 0.6795, 0.3045, 0.6795, 0.2722, 0.6795, 0.2722, 0.6795, 0.3045, 0.6795, 0.25, 0.5705, 0.2722, 0.5705, 0.2722, 0.5705, 0.25, 0.5705, 0.3045, 0.5705, 0.3045, 0.625, 0.3045, 0.625, 0.3045, 0.5705, 0.3045, 0.5705, 0.3045, 0.625, 0.3045, 0.625, 0.3045, 0.5705, 0.25, 0.5705, 0.2722, 0.5705, 0.2722, 0.5705, 0.25, 0.5705, 0.3045, 0.6795, 0.2722, 0.6795, 0.2722, 0.6795, 0.3045, 0.6795, 0.2722, 0.6795, 0.25, 0.6795, 0.25, 0.6795, 0.2722, 0.6795, 0.2722, 0.5705, 0.3045, 0.5705, 0.3045, 0.5705, 0.2722, 0.5705, 0.3045, 0.625, 0.3045, 0.6795, 0.3045, 0.6795, 0.3045, 0.625, 0.3045, 0.5705, 0.3045, 0.5705, 0.3045, 0.625, 0.3045, 0.5705, 0.3045, 0.625, 0.3045, 0.625, 0.3045, 0.625, 0.3045, 0.6795, 0.3045, 0.625, 0.5, 0.625, 0.375, 0.5, 0.5, 0.5, 0.625, 0.625, 0.5, 0.5, 0.625, 0.5, 0.625, 0.75, 0.5, 0.625, 0.625, 0.625, 0.3397, 0.7147, 0.3045, 0.6795, 0.375, 0.625, 0.3045, 0.6795, 0.3045, 0.6522, 0.375, 0.625, 0.3045, 0.625, 0.3045, 0.5978, 0.375, 0.625, 0.3045, 0.5978, 0.3045, 0.5705, 0.375, 0.625, 0.375, 0.625, 0.3045, 0.5705, 0.3397, 0.5353, 0.3045, 0.6522, 0.3045, 0.625, 0.375, 0.625, 0.375, 0.625, 0.375, 0.75, 0.3397, 0.7147, 0.5, 0.75, 0.375, 0.625, 0.5, 0.625, 0.5, 0.375, 0.375, 0.5, 0.375, 0.375, 0.3397, 0.5353, 0.3045, 0.5705, 0.25, 0.5, 0.3045, 0.5705, 0.2772, 0.5705, 0.25, 0.5, 0.2772, 0.5705, 0.25, 0.5705, 0.25, 0.5, 0.5, 0.375, 0.5, 0.4375, 0.5, 0.5, 0.375, 0.5, 0.5, 0.625, 0.375, 0.625, 0.375, 0.5, 0.625, 0.375, 0.625, 0.4375, 0.5625, 0.4375, 0.5, 0.75, 0.5, 0.875, 0.375, 0.875, 0.25, 0.75, 0.25, 0.6795, 0.2772, 0.6795, 0.2772, 0.6795, 0.3045, 0.6795, 0.25, 0.75, 0.3045, 0.6795, 0.3397, 0.7147, 0.25, 0.75, 0.75, 0.5, 0.75, 0.625, 0.6875, 0.625, 0.625, 0.8125, 0.5, 0.875, 0.625, 0.75, 0.625, 0.625, 0.5, 0.625, 0.5, 0.5, 0.625, 0.75, 0.5, 0.75, 0.5, 0.625, 0.5, 0.75, 0.375, 0.75, 0.375, 0.625, 0.6875, 0.625, 0.6875, 0.75, 0.625, 0.75, 0.6875, 0.625, 0.75, 0.625, 0.6875, 0.75, 0.75, 0.625, 0.75, 0.75, 0.6875, 0.75, 0.6875, 0.5, 0.625, 0.625, 0.625, 0.5, 0.6875, 0.5, 0.6875, 0.625, 0.625, 0.625, 0.6875, 0.625, 0.625, 0.75, 0.625, 0.625, 0.625, 0.8125, 0.625, 0.875, 0.5, 0.875, 0.5625, 0.4375, 0.5625, 0.5, 0.5, 0.5, 0.5625, 0.4375, 0.625, 0.4375, 0.5625, 0.5, 0.625, 0.4375, 0.625, 0.5, 0.5625, 0.5, 0.5625, 0.375, 0.5, 0.4375, 0.5, 0.375, 0.5625, 0.375, 0.5625, 0.4375, 0.5, 0.4375, 0.5625, 0.4375, 0.5, 0.5, 0.5, 0.4375])
me_cube_001.use_remesh_fix_poles = True
me_cube_001.use_remesh_preserve_attributes = False
me_cube_001.use_mirror_vertex_groups = False
me_cube_001.update()
arm_metarig = bpy.data.armatures.new('metarig')  # bones are not reproduced

# ---- objects
ob_cube = bpy.data.objects.new('Cube', me_cube_001)
ob_metarig = bpy.data.objects.new('metarig', arm_metarig)

# ---- transforms, parenting, visibility, modifiers, constraints
ob_cube.parent = ob_metarig
ob_cube.matrix_parent_inverse = Matrix(((0.5242, -0.0, -0.0, -0.001472), (-0.0, 1.0, 0.0, 0.02284), (-0.0, -0.0, 0.7034, -0.001491), (-0.0, 0.0, -0.0, 1.0)))
ob_cube.location = (0.0, 0.0, 2.489)
ob_cube.scale = (0.25, 0.25, 0.25)
ob_cube.lineart.crease_threshold = 0.0
_vg = ob_cube.vertex_groups.new(name='spine')
for _i, _w in zip([12, 24, 25, 261, 264, 302, 325, 328, 332, 333, 479, 481, 482, 487, 488, 491, 493, 495, 496, 499, 501, 504, 505, 506, 507, 511, 512, 513, 514, 518, 519, 521, 530, 531, 532, 533], [0.001949, 0.5466, 0.2595, 0.1452, 0.4221, 0.0184, 0.02131, 0.1227, 0.004794, 0.1046, 0.08635, 0.3326, 0.093, 0.2826, 0.0792, 0.03441, 0.04528, 0.2452, 0.06752, 0.04466, 0.004622, 0.5541, 0.3463, 0.04071, 0.1235, 0.4767, 0.3075, 0.03337, 0.1135, 0.05697, 0.006259, 0.008084, 0.1622, 0.09352, 0.0008006, 0.06317]): _vg.add([_i], _w, 'REPLACE')
_vg = ob_cube.vertex_groups.new(name='spine.001')
for _i, _w in zip([22, 24, 25, 26, 27, 125, 126, 261, 264, 326, 328, 329, 331, 333, 479, 503, 504, 505, 506, 507, 510, 511, 512, 513, 514, 516, 517, 518, 519, 520, 521, 522, 523, 524, 525, 526, 527, 528, 530, 531, 532, 533, 534, 535, 536], [0.007197, 0.06247, 0.08815, 0.181, 0.3827, 0.09019, 0.06963, 0.04945, 0.01843, 0.09286, 0.03168, 0.08308, 0.02376, 0.002908, 0.007616, 0.01385, 0.1069, 0.1696, 0.0284, 0.07922, 0.05698, 0.2203, 0.3667, 0.07855, 0.1771, 0.0871, 0.1189, 0.6615, 0.7135, 0.4902, 0.5448, 0.03436, 0.009399, 0.04671, 0.4985, 0.6225, 0.1937, 0.2045, 0.5893, 0.6088, 0.2174, 0.5148, 0.009652, 0.04365, 0.1108]): _vg.add([_i], _w, 'REPLACE')
_vg = ob_cube.vertex_groups.new(name='spine.002')
for _i, _w in zip([27, 125, 326, 526], [0.2581, 0.06017, 0.02512, 0.07416]): _vg.add([_i], _w, 'REPLACE')
_vg = ob_cube.vertex_groups.new(name='spine.003')
for _i, _w in zip([0, 2, 6, 7, 8, 9, 10, 16, 17, 18, 19, 20, 21, 22, 23, 26, 32, 124, 126, 174, 195, 196, 197, 198, 199, 200, 201, 202, 203, 204, 205, 206, 207, 208, 209, 210, 211, 212, 213, 214, 215, 216, 217, 218, 219, 220, 221, 222, 223, 224, 225, 226, 227, 228, 229, 230, 231, 232, 233, 234, 235, 324, 327, 329, 331, 388, 518, 525, 528, 541, 543, 544, 545], [0.03884, 0.1125, 0.09987, 0.05331, 0.4802, 0.1291, 0.04322, 0.1015, 0.05047, 0.08434, 0.05133, 0.5052, 0.2735, 0.5849, 0.07071, 0.4533, 0.09989, 0.04699, 0.5603, 0.003315, 0.03801, 0.08449, 0.1326, 0.6135, 0.1134, 0.2146, 0.09213, 0.5396, 0.2194, 0.1353, 0.1094, 0.2391, 0.2076, 0.06184, 0.1197, 0.1222, 0.06316, 0.05388, 0.113, 0.112, 0.4069, 0.4178, 0.2556, 0.1702, 0.1905, 0.5032, 0.4363, 0.1388, 0.2869, 0.2938, 0.1812, 0.1414, 0.3352, 0.2887, 0.1552, 0.1588, 0.09347, 0.07823, 0.1614, 0.1462, 0.08547, 0.03472, 0.3025, 0.1234, 0.195, 0.0819, 0.04597, 0.1579, 0.05855, 0.09518, 0.1023, 0.05185, 0.06932]): _vg.add([_i], _w, 'REPLACE')
_vg = ob_cube.vertex_groups.new(name='spine.004')
for _i, _w in zip([0, 2, 6, 7, 8, 9, 16, 17, 18, 19, 20, 21, 22, 23, 195, 196, 197, 198, 199, 200, 201, 202, 203, 204, 205, 206, 207, 208, 209, 210, 211, 212, 213, 214, 215, 216, 217, 218, 219, 220, 221, 222, 223, 224, 225, 226, 227, 228, 229, 230, 231, 232, 233, 234, 235, 324, 327, 541, 543, 544, 545], [0.08555, 0.1572, 0.135, 0.08508, 0.09333, 0.07664, 0.149, 0.087, 0.1214, 0.08278, 0.13, 0.1079, 0.06245, 0.01546, 0.07819, 0.07584, 0.08335, 0.06943, 0.2234, 0.2291, 0.1363, 0.1057, 0.2452, 0.2242, 0.2412, 0.1447, 0.2551, 0.1098, 0.1669, 0.1793, 0.1085, 0.1032, 0.08397, 0.1735, 0.1465, 0.1729, 0.159, 0.1769, 0.1541, 0.1206, 0.1616, 0.2286, 0.2089, 0.2275, 0.2246, 0.2398, 0.1865, 0.2327, 0.2175, 0.2315, 0.1588, 0.1611, 0.1087, 0.2392, 0.1584, 0.0006811, 0.05111, 0.1062, 0.139, 0.08529, 0.07943]): _vg.add([_i], _w, 'REPLACE')
_vg = ob_cube.vertex_groups.new(name='spine.005')
for _i, _w in zip([0, 2, 6, 7, 8, 9, 16, 17, 18, 19, 20, 21, 22, 126, 195, 196, 197, 198, 199, 200, 201, 202, 203, 204, 205, 206, 207, 208, 209, 210, 211, 212, 213, 214, 215, 216, 217, 218, 219, 220, 221, 222, 223, 224, 225, 226, 227, 228, 229, 230, 231, 232, 233, 234, 235, 327, 541, 543, 544, 545], [0.18, 0.2725, 0.2561, 0.197, 0.1122, 0.03129, 0.2466, 0.19, 0.217, 0.1921, 0.1542, 0.06116, 0.07431, 0.008432, 0.1781, 0.267, 0.03829, 0.08096, 0.1785, 0.2963, 0.2382, 0.1263, 0.2996, 0.1739, 0.1738, 0.3534, 0.3098, 0.2302, 0.2937, 0.2897, 0.2327, 0.2364, 0.3644, 0.2973, 0.1787, 0.2047, 0.09112, 0.08096, 0.08049, 0.1503, 0.1911, 0.1312, 0.2571, 0.2691, 0.1306, 0.1251, 0.2432, 0.273, 0.3119, 0.3088, 0.2413, 0.2529, 0.4021, 0.3206, 0.2427, 0.06108, 0.2693, 0.2593, 0.1942, 0.2345]): _vg.add([_i], _w, 'REPLACE')
_vg = ob_cube.vertex_groups.new(name='spine.006')
for _i, _w in zip([0, 1, 2, 3, 4, 5, 6, 7, 8, 9, 16, 17, 18, 19, 20, 21, 22, 28, 29, 30, 195, 196, 197, 198, 199, 200, 201, 202, 203, 204, 205, 206, 207, 208, 209, 210, 211, 212, 213, 214, 215, 216, 217, 218, 219, 220, 221, 222, 223, 224, 225, 226, 227, 228, 229, 230, 231, 232, 233, 234, 235, 327, 537, 538, 539, 540, 541, 542, 543, 544, 545, 546, 547, 548, 549, 550, 551, 552, 553, 554, 555, 556, 557], [0.5906, 1.0, 0.4174, 1.0, 1.0, 1.0, 0.469, 0.581, 0.05371, 0.04277, 0.4712, 0.5888, 0.5471, 0.5989, 0.07495, 0.08474, 0.02129, 1.0, 1.0, 1.0, 0.6233, 0.5285, 0.05417, 0.03854, 0.2359, 0.1704, 0.5013, 0.05942, 0.1769, 0.2519, 0.2383, 0.1751, 0.1631, 0.4841, 0.3711, 0.3723, 0.4912, 0.5049, 0.389, 0.3795, 0.08593, 0.1003, 0.1287, 0.0982, 0.1064, 0.07867, 0.08634, 0.1662, 0.1241, 0.1334, 0.1871, 0.1697, 0.1236, 0.1191, 0.2519, 0.2561, 0.3538, 0.3484, 0.2623, 0.2467, 0.3429, 0.007979, 1.0, 1.0, 1.0, 1.0, 0.4873, 1.0, 0.4593, 0.582, 0.5517, 1.0, 1.0, 1.0, 1.0, 1.0, 1.0, 1.0, 1.0, 1.0, 1.0, 1.0, 1.0]): _vg.add([_i], _w, 'REPLACE')
_vg = ob_cube.vertex_groups.new(name='shoulder.L')
for _i, _w in zip([0, 2, 6, 7, 8, 9, 10, 11, 14, 15, 17, 19, 20, 21, 22, 23, 26, 27, 31, 32, 33, 34, 123, 124, 125, 126, 127, 128, 171, 172, 173, 174, 175, 176, 177, 178, 179, 180, 181, 182, 183, 184, 185, 186, 187, 188, 189, 190, 191, 192, 193, 194, 195, 196, 197, 198, 199, 200, 202, 203, 204, 205, 206, 207, 208, 209, 210, 211, 212, 213, 214, 215, 216, 217, 218, 219, 220, 221, 222, 223, 224, 225, 226, 227, 228, 229, 230, 231, 232, 233, 234, 235, 324, 326, 327, 329, 330, 331, 388, 390, 392, 393, 429, 430, 431, 432, 433, 434, 435, 436, 523, 524, 525, 526, 527, 528, 541, 543, 544, 545], [0.08746, 0.008489, 0.0101, 0.07116, 0.179, 0.6397, 0.5405, 0.7288, 0.2542, 0.1497, 0.06268, 0.05781, 0.0918, 0.2634, 0.138, 0.2207, 0.08566, 0.06751, 0.8352, 0.4808, 0.1479, 0.1345, 0.6647, 0.5031, 0.1635, 0.1524, 0.5424, 0.4061, 0.1848, 0.5771, 0.1139, 0.3512, 0.2418, 0.3438, 0.07994, 0.211, 0.1413, 0.212, 0.1275, 0.343, 0.06016, 0.1413, 0.0947, 0.1476, 0.09561, 0.2301, 0.0317, 0.081, 0.05542, 0.09123, 0.06515, 0.1335, 0.06177, 0.02337, 0.6004, 0.1624, 0.2196, 0.06454, 0.1375, 0.03417, 0.1461, 0.1967, 0.0739, 0.04723, 0.09856, 0.02196, 0.003278, 0.07612, 0.08281, 0.03283, 0.006303, 0.1274, 0.07248, 0.2249, 0.4252, 0.4001, 0.1245, 0.09765, 0.2982, 0.08749, 0.0538, 0.181, 0.2717, 0.09419, 0.06617, 0.04284, 0.01471, 0.1077, 0.1307, 0.05493, 0.02067, 0.149, 0.7983, 0.1976, 0.3984, 0.1451, 0.7462, 0.4476, 0.7535, 0.0973, 0.9002, 0.1927, 0.1149, 0.755, 0.06785, 0.2958, 0.04238, 0.1467, 0.005994, 0.05417, 0.01806, 0.03338, 0.0289, 0.009772, 0.05249, 0.04519, 0.01634, 0.009981, 0.07427, 0.05523]): _vg.add([_i], _w, 'REPLACE')
_vg = ob_cube.vertex_groups.new(name='upper_arm.L')
for _i, _w in zip([8, 10, 11, 14, 15, 31, 32, 33, 34, 35, 36, 37, 38, 39, 40, 41, 42, 63, 64, 65, 66, 67, 68, 69, 70, 115, 116, 117, 118, 119, 120, 121, 122, 123, 124, 127, 128, 129, 130, 131, 132, 143, 144, 145, 146, 161, 162, 163, 164, 165, 166, 167, 168, 169, 170, 171, 172, 173, 174, 175, 176, 177, 178, 179, 180, 181, 182, 183, 184, 185, 186, 187, 188, 189, 190, 191, 192, 193, 194, 236, 237, 238, 239, 240, 241, 242, 243, 244, 245, 246, 247, 248, 249, 250, 251, 252, 253, 327, 329, 331, 388, 390, 392, 393, 394, 395, 396, 397, 404, 405, 422, 423, 424, 425, 427, 428, 429, 430, 431, 432, 433, 434, 435, 436, 437, 438, 439, 440, 441, 442, 524, 529], [0.02734, 0.3236, 0.2066, 0.3152, 0.351, 0.09051, 0.2642, 0.08564, 0.1415, 0.6817, 0.7068, 0.6798, 0.7122, 0.7845, 0.8123, 0.7825, 0.8161, 0.2374, 0.2381, 0.272, 0.271, 0.04355, 0.06735, 0.04385, 0.0672, 0.8925, 0.864, 0.8652, 0.8907, 0.9115, 0.9125, 0.9342, 0.9336, 0.1244, 0.2001, 0.3204, 0.4047, 0.7696, 0.817, 0.6635, 0.7117, 0.2621, 0.2152, 0.06613, 0.03116, 0.9005, 0.8611, 0.9117, 0.9421, 0.9545, 0.9553, 0.9693, 0.9696, 0.9745, 0.9556, 0.5468, 0.3781, 0.5797, 0.5636, 0.6291, 0.5568, 0.7367, 0.7366, 0.7756, 0.7205, 0.7091, 0.6262, 0.8152, 0.8221, 0.8462, 0.8025, 0.7916, 0.7466, 0.885, 0.8963, 0.9073, 0.8754, 0.866, 0.8503, 0.9945, 0.9957, 0.9959, 0.9925, 0.9917, 0.9924, 0.9933, 0.994, 0.9948, 0.9895, 0.9889, 0.9895, 0.9703, 0.971, 0.9769, 0.9814, 0.9824, 0.9732, 0.05924, 0.006848, 0.03902, 0.1057, 0.1954, 0.07279, 0.3992, 0.8464, 0.8495, 0.745, 0.7494, 0.1697, 0.1699, 0.9231, 0.9237, 0.9578, 0.9585, 0.9837, 0.9822, 0.6467, 0.2328, 0.797, 0.697, 0.8656, 0.8483, 0.9224, 0.9426, 0.9968, 0.9984, 0.9962, 0.9973, 0.993, 0.9858, 0.03305, 0.02485]): _vg.add([_i], _w, 'REPLACE')
_vg = ob_cube.vertex_groups.new(name='forearm.L')
for _i, _w in zip([35, 36, 37, 38, 39, 40, 41, 42, 43, 44, 45, 46, 47, 48, 49, 50, 55, 56, 63, 64, 65, 66, 67, 68, 69, 70, 71, 72, 73, 74, 75, 76, 77, 78, 79, 80, 81, 82, 83, 84, 85, 86, 87, 88, 91, 92, 93, 95, 96, 97, 115, 116, 117, 118, 119, 120, 121, 122, 129, 130, 131, 132, 133, 134, 135, 136, 139, 143, 144, 145, 146, 147, 148, 149, 150, 151, 152, 154, 156, 161, 162, 163, 164, 165, 166, 167, 168, 169, 170, 254, 255, 256, 257, 258, 259, 394, 395, 396, 397, 398, 399, 400, 401, 404, 405, 406, 407, 408, 409, 410, 411, 412, 413, 414, 415, 416, 422, 423, 424, 425, 443, 444], [0.3183, 0.2932, 0.3201, 0.2878, 0.2154, 0.1876, 0.2174, 0.1839, 0.0608, 0.6766, 0.07026, 0.6676, 0.7735, 0.7963, 0.7634, 0.8039, 0.5782, 0.592, 0.7625, 0.7618, 0.7279, 0.7289, 0.9531, 0.9324, 0.9529, 0.9325, 0.8795, 0.8655, 0.8811, 0.858, 0.935, 0.9221, 0.9355, 0.9268, 0.9683, 0.9611, 0.9694, 0.9638, 0.2655, 0.2682, 0.4278, 0.4232, 0.0468, 0.0531, 0.07446, 0.2995, 0.03976, 0.07725, 0.3011, 0.03898, 0.1075, 0.1359, 0.1347, 0.1092, 0.08827, 0.0873, 0.06573, 0.06634, 0.2303, 0.183, 0.3364, 0.2882, 0.7912, 0.7753, 0.6797, 0.649, 0.06344, 0.7378, 0.7848, 0.9336, 0.9593, 0.874, 0.8736, 0.9346, 0.9301, 0.9645, 0.9699, 0.2541, 0.07264, 0.0995, 0.1388, 0.08814, 0.05788, 0.04043, 0.03875, 0.01112, 0.01057, 0.000847, 0.03819, 0.9952, 0.9923, 0.9953, 0.9925, 0.9957, 0.9925, 0.1536, 0.1504, 0.255, 0.2506, 0.8586, 0.8268, 0.8062, 0.7405, 0.8303, 0.83, 0.9758, 0.9762, 0.9166, 0.9361, 0.9725, 0.9625, 0.9858, 0.99, 0.1771, 0.1525, 0.01895, 0.07688, 0.07624, 0.03438, 0.03297, 0.9983, 0.998]): _vg.add([_i], _w, 'REPLACE')
_vg = ob_cube.vertex_groups.new(name='hand.L')
for _i, _w in zip([43, 44, 45, 46, 47, 48, 49, 50, 51, 52, 53, 54, 55, 56, 57, 58, 59, 60, 61, 62, 71, 72, 73, 74, 75, 76, 77, 78, 79, 80, 81, 82, 83, 84, 85, 86, 87, 88, 89, 90, 91, 92, 93, 94, 95, 96, 97, 98, 99, 100, 101, 102, 103, 104, 105, 106, 107, 108, 109, 110, 111, 112, 113, 114, 133, 134, 135, 136, 137, 138, 139, 140, 141, 142, 147, 148, 149, 150, 151, 152, 153, 154, 155, 156, 157, 158, 159, 160, 398, 399, 400, 401, 402, 403, 408, 409, 410, 411, 414, 415, 416, 417, 418, 419, 420, 421, 426], [0.9392, 0.3233, 0.9297, 0.3324, 0.2264, 0.2036, 0.2365, 0.196, 0.9921, 1.0, 0.9998, 1.0, 0.4218, 0.408, 1.028, 1.034, 0.9788, 0.9798, 0.9899, 0.9882, 0.1204, 0.1344, 0.1188, 0.1418, 0.06481, 0.07763, 0.0643, 0.07295, 0.01294, 0.02686, 0.01069, 0.02148, 0.7345, 0.7318, 0.5722, 0.5767, 0.9516, 0.9469, 0.9809, 0.9803, 0.9255, 0.7005, 0.9551, 0.9819, 0.9227, 0.6988, 0.9555, 0.9811, 0.9996, 1.031, 0.9908, 0.988, 0.9996, 1.027, 0.9992, 0.99, 0.9986, 1.028, 0.9982, 0.9902, 0.9986, 1.03, 0.989, 0.9878, 0.2087, 0.2246, 0.3203, 0.3509, 1.028, 1.0, 0.9366, 0.9966, 0.9789, 0.9891, 0.1258, 0.1263, 0.06528, 0.06957, 0.02006, 0.009759, 0.9805, 0.7459, 0.9815, 0.9274, 0.9889, 0.9996, 0.9985, 0.9887, 0.1413, 0.1732, 0.1938, 0.2594, 1.003, 1.004, 0.0834, 0.0639, 0.004866, 0.02486, 0.8229, 0.8475, 0.9655, 0.9753, 1.002, 1.002, 1.002, 1.001, 1.006]): _vg.add([_i], _w, 'REPLACE')
_vg = ob_cube.vertex_groups.new(name='shoulder.R')
for _i, _w in zip([9, 21, 23, 27, 125, 197, 204, 205, 211, 217, 218, 219, 222, 225, 226, 231, 324, 326, 330, 526], [0.03613, 0.1909, 0.578, 0.1392, 0.5993, 0.07915, 0.06185, 0.02089, 0.0002874, 0.1281, 0.01477, 0.06156, 0.001042, 0.08649, 0.0424, 0.03057, 0.05522, 0.01891, 0.06619, 0.03147]): _vg.add([_i], _w, 'REPLACE')
_vg = ob_cube.vertex_groups.new(name='upper_arm.R')
_vg = ob_cube.vertex_groups.new(name='forearm.R')
_vg = ob_cube.vertex_groups.new(name='hand.R')
_vg = ob_cube.vertex_groups.new(name='breast.L')
for _i, _w in zip([8, 10, 11, 14, 15, 20, 22, 26, 27, 31, 32, 33, 34, 123, 124, 125, 126, 127, 128, 171, 172, 173, 174, 175, 176, 177, 178, 179, 180, 181, 183, 185, 186, 187, 189, 191, 192, 193, 202, 324, 326, 327, 329, 330, 331, 390, 393, 429, 431, 433, 435, 503, 509, 510, 511, 514, 515, 516, 517, 518, 519, 520, 521, 522, 523, 524, 525, 526, 527, 528, 529, 530, 531, 532, 533, 534, 535, 536], [0.01712, 0.06424, 0.0256, 0.4111, 0.4615, 0.006695, 0.06113, 0.2198, 0.1297, 0.04106, 0.1024, 0.7326, 0.6521, 0.1844, 0.2147, 0.04432, 0.1255, 0.1221, 0.1482, 0.2558, 0.007885, 0.2822, 0.03797, 0.1031, 0.08902, 0.1684, 0.008447, 0.06733, 0.06072, 0.1555, 0.1141, 0.04667, 0.0401, 0.107, 0.06766, 0.01169, 0.01034, 0.06508, 0.004432, 0.002253, 0.6053, 0.08072, 0.5832, 0.1175, 0.2159, 0.6881, 0.3954, 0.2299, 0.1298, 0.08447, 0.04436, 0.0292, 0.03926, 0.08268, 0.00992, 0.03453, 0.05168, 0.5637, 0.5599, 0.1309, 0.09905, 0.2347, 0.2483, 0.6079, 0.8528, 0.7837, 0.2358, 0.1831, 0.6554, 0.6199, 0.8711, 0.06688, 0.04049, 0.0805, 0.1087, 0.1939, 0.1708, 0.225]): _vg.add([_i], _w, 'REPLACE')
_vg = ob_cube.vertex_groups.new(name='breast.R')
_vg = ob_cube.vertex_groups.new(name='pelvis.L')
for _i, _w in zip([12, 13, 24, 25, 260, 261, 262, 264, 302, 303, 325, 328, 332, 333, 389, 391, 445, 446, 457, 478, 479, 480, 481, 482, 483, 484, 485, 486, 487, 488, 489, 490, 491, 492, 493, 494, 495, 496, 497, 499, 500, 501, 502, 503, 504, 505, 506, 507, 508, 509, 510, 511, 512, 513, 514, 515, 516, 517, 518, 519, 520, 521, 522, 523, 524, 526, 527, 528, 529, 530, 531, 532, 533, 534, 535, 536], [0.1607, 0.4971, 0.1805, 0.4563, 0.6255, 0.5678, 0.1681, 0.3, 0.0396, 0.00195, 0.6985, 0.4931, 0.5875, 0.43, 0.2152, 0.9662, 0.151, 0.9788, 0.01713, 0.118, 0.5172, 0.3048, 0.3288, 0.2819, 0.3566, 0.09263, 0.8322, 0.1535, 0.3096, 0.1727, 0.1803, 0.04633, 0.4325, 0.07571, 0.303, 0.07124, 0.2736, 0.1124, 0.08567, 0.2216, 0.04628, 0.1686, 0.7565, 0.2199, 0.1913, 0.3706, 0.8065, 0.565, 0.3066, 0.8431, 0.3069, 0.1826, 0.2674, 0.822, 0.5213, 0.6849, 0.3021, 0.1974, 0.05938, 0.1112, 0.2245, 0.09647, 0.2778, 0.05419, 0.04902, 0.02279, 0.05279, 0.009969, 0.04172, 0.1124, 0.2233, 0.6509, 0.2221, 0.6725, 0.7339, 0.4356]): _vg.add([_i], _w, 'REPLACE')
_vg = ob_cube.vertex_groups.new(name='pelvis.R')
for _i, _w in zip([24, 264, 302, 328, 333, 481, 482, 487, 488, 491, 495, 496, 499, 504], [0.1072, 0.1225, 0.01354, 0.01974, 0.03313, 0.2128, 0.04781, 0.2422, 0.05502, 0.01546, 0.2315, 0.05541, 0.02981, 0.05248]): _vg.add([_i], _w, 'REPLACE')
_vg = ob_cube.vertex_groups.new(name='thigh.L')
for _i, _w in zip([12, 13, 24, 25, 260, 261, 262, 263, 264, 265, 266, 267, 268, 269, 270, 271, 300, 301, 302, 303, 304, 305, 306, 307, 308, 309, 310, 311, 312, 313, 314, 315, 316, 317, 318, 319, 320, 321, 322, 323, 325, 328, 332, 333, 334, 335, 336, 337, 352, 353, 354, 355, 356, 357, 358, 359, 360, 361, 362, 363, 365, 366, 367, 369, 389, 391, 445, 446, 447, 448, 449, 450, 457, 458, 459, 460, 461, 462, 463, 464, 465, 466, 467, 468, 470, 478, 479, 480, 481, 482, 483, 484, 485, 486, 487, 488, 489, 490, 491, 492, 493, 494, 495, 496, 497, 498, 499, 500, 501, 502, 503, 504, 505, 506, 507, 508, 509, 510, 511, 512, 513, 514, 515, 517, 521, 522, 530, 533, 534, 535, 536], [0.7712, 0.4812, 0.09026, 0.1887, 0.3491, 0.2313, 0.7569, 0.6191, 0.1136, 0.6757, 0.7262, 0.6346, 0.7401, 0.8031, 0.8471, 0.7579, 0.9882, 0.9705, 0.8758, 0.9585, 0.9249, 0.8306, 0.8543, 0.8882, 0.8989, 0.925, 0.9552, 0.8731, 0.9347, 0.9526, 0.9768, 0.9058, 0.262, 0.3249, 0.335, 0.3067, 0.08942, 0.1566, 0.1441, 0.1213, 0.2391, 0.2956, 0.3664, 0.3881, 0.8557, 0.7225, 0.7444, 0.5987, 0.985, 0.9356, 0.9357, 0.8334, 0.8824, 0.9631, 0.981, 0.9201, 0.2276, 0.3107, 0.06848, 0.1408, 0.05267, 0.03976, 0.01296, 0.04123, 0.7577, 0.002913, 0.8289, 0.01689, 0.7482, 0.8144, 0.6202, 0.6807, 0.936, 0.9917, 0.8565, 0.911, 0.9475, 0.902, 0.9355, 0.973, 0.2973, 0.2549, 0.1247, 0.08788, 0.0214, 0.8282, 0.3611, 0.6802, 0.1081, 0.5535, 0.61, 0.894, 0.1309, 0.8374, 0.1586, 0.6806, 0.7991, 0.9433, 0.4894, 0.883, 0.6265, 0.9231, 0.2456, 0.7574, 0.9016, 0.97, 0.6877, 0.9185, 0.7874, 0.2041, 0.6764, 0.07424, 0.1029, 0.09981, 0.1879, 0.6573, 0.08579, 0.5202, 0.05674, 0.02925, 0.02138, 0.1271, 0.2423, 0.07258, 0.01104, 0.0317, 0.01859, 0.06595, 0.08949, 0.02022, 0.1925]): _vg.add([_i], _w, 'REPLACE')
_vg = ob_cube.vertex_groups.new(name='shin.L')
for _i, _w in zip([263, 265, 266, 267, 268, 269, 270, 271, 272, 273, 274, 275, 276, 277, 278, 279, 280, 282, 283, 284, 285, 292, 293, 294, 295, 296, 297, 299, 304, 305, 306, 307, 308, 309, 310, 311, 312, 313, 315, 316, 317, 318, 319, 320, 321, 322, 323, 334, 335, 336, 337, 338, 339, 340, 341, 342, 343, 344, 348, 349, 350, 354, 355, 356, 357, 359, 360, 361, 362, 363, 364, 365, 366, 367, 368, 369, 370, 371, 372, 373, 374, 375, 376, 377, 378, 379, 380, 381, 382, 383, 384, 385, 386, 387, 447, 448, 449, 450, 451, 452, 453, 454, 455, 456, 459, 460, 461, 462, 463, 464, 465, 466, 467, 468, 469, 470, 471, 472, 473, 474, 475, 476, 477], [0.3767, 0.3229, 0.2735, 0.3637, 0.2529, 0.1948, 0.1525, 0.2399, 0.2573, 0.1537, 0.1449, 0.3268, 0.7549, 0.8768, 0.8722, 0.8336, 0.06163, 0.05662, 0.0377, 0.806, 0.8007, 0.7423, 0.5796, 0.01428, 0.02686, 0.05773, 0.07525, 0.002213, 0.07458, 0.1592, 0.1427, 0.1087, 0.09716, 0.0706, 0.03793, 0.1128, 0.06014, 0.03175, 0.07381, 0.7377, 0.6739, 0.6625, 0.6924, 0.9101, 0.8414, 0.8545, 0.8778, 0.1438, 0.2733, 0.2553, 0.3985, 0.8853, 0.7195, 0.8205, 0.534, 0.0005517, 0.02452, 0.1182, 0.2035, 0.0145, 0.01984, 0.06353, 0.1602, 0.109, 0.02145, 0.06792, 0.7722, 0.6875, 0.9312, 0.8576, 0.9794, 0.9447, 0.953, 0.9672, 0.9858, 0.9523, 0.9073, 0.8443, 0.9238, 0.8411, 0.8871, 0.9116, 0.9268, 0.9426, 0.9384, 0.9058, 0.9515, 0.9127, 0.9622, 0.9703, 0.9665, 0.9582, 0.9758, 0.9679, 0.2485, 0.1851, 0.3775, 0.3189, 0.8763, 0.8963, 0.8506, 0.8444, 0.07744, 0.0732, 0.1381, 0.08825, 0.05158, 0.09043, 0.05352, 0.00157, 0.7013, 0.7447, 0.8742, 0.9116, 0.02923, 0.9629, 0.9792, 0.9222, 0.9298, 0.9544, 0.9529, 0.9786, 0.9762]): _vg.add([_i], _w, 'REPLACE')
_vg = ob_cube.vertex_groups.new(name='foot.L')
for _i, _w in zip([272, 273, 274, 275, 276, 277, 278, 279, 280, 281, 282, 283, 284, 285, 286, 287, 288, 289, 290, 291, 292, 293, 294, 295, 296, 297, 298, 299, 338, 339, 340, 341, 342, 343, 344, 345, 346, 347, 348, 349, 350, 351, 370, 371, 372, 373, 374, 375, 376, 377, 378, 379, 380, 381, 383, 384, 385, 451, 452, 453, 454, 455, 456, 469, 472, 473, 474, 475], [0.2176, 0.7876, 0.7838, 0.2266, 0.1765, 0.1142, 0.1131, 0.07784, 0.2575, 0.8987, 0.8531, 0.2531, 0.1795, 0.1781, 0.8696, 0.8583, 0.05932, 0.05444, 0.05956, 0.05843, 0.1248, 0.3094, 0.3374, 0.3718, 0.03986, 0.06964, 0.08404, 0.08676, 0.1055, 0.2216, 0.1658, 0.3809, 0.8669, 0.3452, 0.8271, 0.9053, 0.05193, 0.05416, 0.1578, 0.2232, 0.01146, 0.05372, 0.08108, 0.1124, 0.06961, 0.1237, 0.05511, 0.08086, 0.02368, 0.05151, 0.05296, 0.06774, 0.03758, 0.06662, 0.0007926, 0.005294, 0.008416, 0.09692, 0.07227, 0.1186, 0.1065, 0.7141, 0.6977, 0.7483, 0.0608, 0.04698, 0.01236, 0.023]): _vg.add([_i], _w, 'REPLACE')
_vg = ob_cube.vertex_groups.new(name='toe.L')
for _i, _w in zip([273, 274, 281, 282, 286, 287, 288, 289, 290, 291, 342, 344, 345, 346, 347], [0.0228, 0.03574, 0.03921, 0.05052, 0.02524, 0.03469, 0.9317, 0.9366, 0.934, 0.9341, 0.02669, 0.03106, 0.03934, 0.9402, 0.9403]): _vg.add([_i], _w, 'REPLACE')
_vg = ob_cube.vertex_groups.new(name='heel.02.L')
for _i, _w in zip([272, 274, 275, 276, 279, 280, 281, 282, 283, 286, 287, 292, 293, 294, 295, 296, 297, 298, 299, 339, 341, 342, 343, 345, 348, 349, 350, 351, 371, 373, 374, 376, 451, 452, 453, 454, 455, 456, 469], [0.5234, 0.006883, 0.4449, 0.06764, 0.08726, 0.6766, 0.02229, 0.02947, 0.6991, 0.07737, 0.08601, 0.1317, 0.1105, 0.6243, 0.5831, 0.897, 0.8545, 0.8943, 0.8858, 0.05828, 0.08487, 0.06943, 0.6115, 0.009656, 0.6379, 0.7408, 0.9341, 0.9326, 0.0341, 0.01884, 0.05626, 0.01905, 0.0001405, 0.007593, 0.007562, 0.04188, 0.1954, 0.2145, 0.199]): _vg.add([_i], _w, 'REPLACE')
_vg = ob_cube.vertex_groups.new(name='thigh.R')
_vg = ob_cube.vertex_groups.new(name='shin.R')
_vg = ob_cube.vertex_groups.new(name='foot.R')
_vg = ob_cube.vertex_groups.new(name='toe.R')
_vg = ob_cube.vertex_groups.new(name='heel.02.R')
_m = ob_cube.modifiers.new('Mirror', 'MIRROR')
_m = ob_cube.modifiers.new('Armature', 'ARMATURE')
_m.object = ob_metarig
ob_metarig.location = (0.002807, -0.02284, 0.00212)
ob_metarig.scale = (1.908, 1.0, 1.422)
ob_metarig.lineart.crease_threshold = 0.0

# ---- collection membership
col_collection.objects.link(ob_cube)
col_collection.objects.link(ob_metarig)

# ---- scene / render settings (as saved in the file)
scene.frame_start = 0; scene.frame_end = 65; scene.frame_set(0)
scene.render.engine = 'BLENDER_EEVEE_NEXT'
scene.cycles.use_denoising = False
scene.cycles.samples = 128
scene.cycles.sampling_pattern = 'TABULATED_SOBOL'
scene.cycles.use_adaptive_sampling = False
scene.cycles.use_light_tree = False
scene.view_settings.view_transform = 'Filmic'
bpy.context.view_layer.update()

# ---- added for rendering (the .blend has no active camera and no usable light): camera, sun
cam_auto = bpy.data.cameras.new('AutoCamera')
cam_auto.lens = 50.0
cam_auto.sensor_width = 36.0
cam_auto.clip_end = 1000.0
ob_auto_camera = bpy.data.objects.new('AutoCamera', cam_auto)
scene.collection.objects.link(ob_auto_camera)
ob_auto_camera.location = (3.99736, -4.81263, 4.55109)
ob_auto_camera.rotation_euler = (1.09748, -7.21219e-08, 0.694738)
scene.camera = ob_auto_camera
light_auto_sun = bpy.data.lights.new('AutoSun', 'SUN')
light_auto_sun.energy = 3.0
light_auto_sun.angle = 0.0523599
ob_auto_sun = bpy.data.objects.new('AutoSun', light_auto_sun)
scene.collection.objects.link(ob_auto_sun)
ob_auto_sun.rotation_euler = (0.872665, 0.174533, 0.523599)
bpy.context.view_layer.update()
